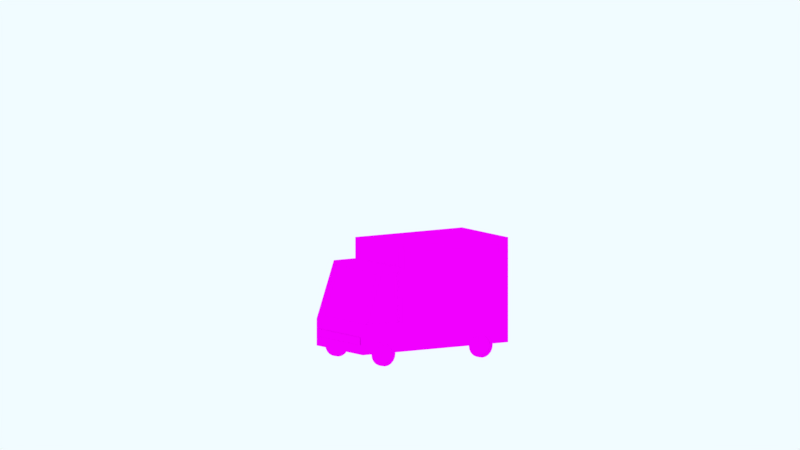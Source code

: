 # Source: vehicle_van.blend  (saved by Blender 2.79.0; exported with 4.5.12 LTS)
import bpy
from mathutils import Matrix  # noqa: F401  (used for matrix-valued properties, if any)

bpy.ops.wm.read_factory_settings(use_empty=True)
scene = bpy.context.scene
scene.name = 'Scene'

# ---- collections
col_collection_5 = bpy.data.collections.new('Collection 5'); scene.collection.children.link(col_collection_5)

# ---- images (referenced by path relative to the original .blend; pixels are not part of the script)
import os
ASSET_DIR = os.environ.get("B2B_ASSET_DIR", "")  # directory of the original .blend (textures are referenced by path, not embedded)
HERE = os.path.dirname(os.path.abspath(__file__))  # packed textures are extracted next to this script under _unpacked/

def load_image(name, relpath, width, height, colorspace="sRGB"):
    """Load a texture the original file referenced (path relative to the .blend, or extracted next to this script)."""
    p = next((c for c in (os.path.join(HERE, relpath), os.path.join(ASSET_DIR, relpath)) if relpath and os.path.exists(c)), "")
    if p:
        img = bpy.data.images.load(p, check_existing=True)
        img.name = name
    else:  # same state as the original file: an image datablock whose file is absent (Cycles renders it pink)
        img = bpy.data.images.new(name, width, height)
        img.source = "FILE"
        img.filepath = "//" + (relpath or name)
    img.colorspace_settings.name = colorspace
    return img
img_vehicle_color01 = load_image('vehicle_color01', 'Textures/vehicle_color01.png', 1024, 1024, 'sRGB')

# ---- materials (node trees are filled in below, after node groups)
mat_material = bpy.data.materials.new('Material')
mat_material.alpha_threshold = 0.0
mat_material.roughness = 0.5

# ---- material node trees
mat_material.use_nodes = True; mat_material.node_tree.nodes.clear()
_N = mat_material.node_tree.nodes; _L = mat_material.node_tree.links
n0 = _N.new('ShaderNodeOutputMaterial'); n0.name = 'Material Output'; n0.location = (300, 300)
n1 = _N.new('ShaderNodeTexImage'); n1.name = 'Image Texture'; n1.location = (0, 0)
n1.width = 140
n1.image = img_vehicle_color01
n2 = _N.new('ShaderNodeBsdfToon'); n2.name = 'Toon BSDF'; n2.location = (10, 300)
n3 = _N.new('ShaderNodeTexImage'); n3.name = 'Image Texture.001'; n3.location = (-180, 300)
n3.width = 140
n3.image = img_vehicle_color01
n3.interpolation = 'Closest'
_L.new(n2.outputs[0], n0.inputs[0])
_L.new(n3.outputs[0], n2.inputs[0])
n0.is_active_output = True

# ---- world
world_world = bpy.data.worlds.new('World'); scene.world = world_world
world_world.use_nodes = True; world_world.node_tree.nodes.clear()
_N = world_world.node_tree.nodes; _L = world_world.node_tree.links
n0 = _N.new('ShaderNodeOutputWorld'); n0.name = 'World Output'; n0.location = (300, 300)
n1 = _N.new('ShaderNodeBackground'); n1.name = 'Background'; n1.location = (10, 300)
n1.inputs[0].default_value = (0.8795, 0.971, 1.0, 1.0)
_L.new(n1.outputs[0], n0.inputs[0])
n0.is_active_output = True
world_world.color = (0.05088, 0.05088, 0.05088)
world_world.use_sun_shadow = False
world_world.sun_shadow_jitter_overblur = 0.0
world_world.cycles.sampling_method = 'MANUAL'

# ---- cameras
cam_camera = bpy.data.cameras.new('Camera')
cam_camera.type = 'ORTHO'
cam_camera.clip_start = 0.001
cam_camera.clip_end = 104.5
cam_camera.lens = 35.0
cam_camera.sensor_width = 32.0
cam_camera.sensor_height = 18.0
cam_camera.ortho_scale = 18.7
cam_camera.display_size = 2.0
cam_camera.dof.focus_distance = 0.0

# ---- meshes
me_cube_000 = bpy.data.meshes.new('Cube.000')
me_cube_000.from_pydata([(0.9876, 2.009, 0.9317), (0.9876, 2.009, 2.772), (0.9876, 2.009, 0.6137), (0.0, 2.009, 2.772), (0.0, 2.234, 2.772), (0.9876, 2.234, 2.772), (0.9876, 2.234, 0.9317), (0.9876, 2.234, 0.6137), (0.0, 2.234, 0.9317), (0.0, 2.234, 0.6137), (0.1413, 2.242, 1.82), (0.1413, 2.242, 1.502), (0.09441, 2.242, 1.82), (0.09441, 2.242, 1.502), (0.0, 2.009, 0.9317), (0.0, 2.009, 0.6137), (-0.9876, 2.009, 0.9317), (-0.9876, 2.009, 2.772), (-0.9876, 2.009, 0.6137), (0.0, 2.009, 2.772), (0.0, 2.234, 2.772), (-0.9876, 2.234, 2.772), (-0.9876, 2.234, 0.9317), (-0.9876, 2.234, 0.6137), (0.0, 2.234, 0.9317), (0.0, 2.234, 0.6137), (-0.1413, 2.242, 1.82), (-0.1413, 2.242, 1.502), (-0.09441, 2.242, 1.82), (-0.09441, 2.242, 1.502), (0.0, 2.009, 0.9317), (0.0, 2.009, 0.6137)], [], [(0, 2, 7, 6), (1, 0, 6, 5), (8, 4, 5, 6), (8, 6, 7, 9), (3, 1, 5, 4), (12, 10, 11, 13), (14, 0, 1, 3), (2, 0, 14, 15), (9, 15, 14, 8), (3, 4, 8, 14), (9, 7, 2, 15), (16, 22, 23, 18), (17, 21, 22, 16), (24, 22, 21, 20), (24, 25, 23, 22), (19, 20, 21, 17), (28, 29, 27, 26), (30, 19, 17, 16), (18, 31, 30, 16), (25, 24, 30, 31), (19, 30, 24, 20), (25, 31, 18, 23)])
_uv = me_cube_000.uv_layers.new(name='UVMap')
_uv.uv.foreach_set('vector', [0.4774, 0.8624, 0.486, 0.8624, 0.486, 0.8624, 0.4774, 0.8624, 0.4278, 0.8624, 0.4774, 0.8624, 0.4774, 0.8624, 0.4278, 0.8624, 0.5478, 0.8441, 0.5478, 0.8901, 0.5212, 0.8901, 0.5212, 0.8441, 0.5126, 0.8815, 0.4789, 0.8815, 0.4789, 0.8714, 0.5126, 0.8714, 0.5212, 0.8282, 0.5478, 0.8282, 0.5478, 0.8282, 0.5212, 0.8282, 0.5421, 0.1055, 0.5084, 0.1055, 0.5084, 0.09545, 0.5421, 0.09545, 0.4899, 0.8392, 0.4774, 0.8624, 0.4278, 0.8624, 0.5212, 0.8282, 0.486, 0.8624, 0.4774, 0.8624, 0.4899, 0.8392, 0.4899, 0.8392, 0.5126, 0.8714, 0.4899, 0.8392, 0.4899, 0.8392, 0.5126, 0.8815, 0.5212, 0.8282, 0.5478, 0.8901, 0.5126, 0.8815, 0.4899, 0.8392, 0.5126, 0.8714, 0.486, 0.8624, 0.486, 0.8624, 0.4899, 0.8392, 0.4774, 0.8624, 0.4774, 0.8624, 0.486, 0.8624, 0.486, 0.8624, 0.4278, 0.8624, 0.4278, 0.8624, 0.4774, 0.8624, 0.4774, 0.8624, 0.5478, 0.8441, 0.5212, 0.8441, 0.5212, 0.8901, 0.5478, 0.8901, 0.5126, 0.8815, 0.5126, 0.8714, 0.4789, 0.8714, 0.4789, 0.8815, 0.5212, 0.8282, 0.5212, 0.8282, 0.5478, 0.8282, 0.5478, 0.8282, 0.5421, 0.1055, 0.5421, 0.09545, 0.5084, 0.09545, 0.5084, 0.1055, 0.4899, 0.8392, 0.5212, 0.8282, 0.4278, 0.8624, 0.4774, 0.8624, 0.486, 0.8624, 0.4899, 0.8392, 0.4899, 0.8392, 0.4774, 0.8624, 0.5126, 0.8714, 0.5126, 0.8815, 0.4899, 0.8392, 0.4899, 0.8392, 0.5212, 0.8282, 0.4899, 0.8392, 0.5126, 0.8815, 0.5478, 0.8901, 0.5126, 0.8714, 0.4899, 0.8392, 0.486, 0.8624, 0.486, 0.8624])
me_cube_000.materials.append(mat_material)
me_cube_000.use_remesh_preserve_volume = False
me_cube_000.use_remesh_preserve_attributes = False
me_cube_000.use_mirror_vertex_groups = False
me_cube_000.update()
me_cube_003 = bpy.data.meshes.new('Cube.003')
me_cube_003.from_pydata([(0.9876, -0.7415, 0.9301), (0.9876, -0.7415, 2.772), (0.9876, 2.009, 0.932), (0.9876, 2.009, 2.772), (0.9876, -0.7415, 2.272), (0.9876, -1.82, 0.9301), (0.9876, -1.341, 2.272), (0.9876, -0.7415, 0.2958), (0.9876, 2.009, 0.2958), (0.9876, -1.82, 0.2958), (0.9053, -1.736, 0.9962), (0.9053, -0.7891, 0.9962), (0.9053, -0.7891, 2.191), (0.9053, -1.332, 2.194), (0.9876, -1.331, 2.191), (0.9053, -1.782, 0.9978), (0.9053, -1.379, 2.191), (0.9876, -1.736, 0.9946), (0.9876, -0.7891, 2.191), (0.9876, -0.7891, 0.9946), (0.8936, -1.829, 0.7042), (0.8936, -1.829, 0.5217), (0.6862, -1.829, 0.7042), (0.4599, -1.829, 0.7042), (0.6862, -1.829, 0.5217), (0.4599, -1.829, 0.5217), (0.9876, 2.009, 0.6139), (0.9876, -1.82, 0.613), (0.9876, -0.7415, 0.613), (0.9483, 2.244, 0.3695), (0.9483, 2.244, 0.5403), (0.7869, 2.244, 0.3695), (0.7542, 2.244, 0.3695), (0.5872, 2.244, 0.3695), (0.7869, 2.244, 0.5403), (0.7542, 2.244, 0.5403), (0.5872, 2.244, 0.5403), (0.4454, 2.244, 0.3695), (0.4454, 2.244, 0.5403), (0.9876, 2.234, 0.6139), (0.9876, 2.234, 0.2958), (0.8557, 2.009, 0.932), (0.8557, 2.009, 2.655), (0.8557, 2.009, 0.6139), (0.8557, -0.3015, 0.932), (0.8557, -0.3015, 2.655), (0.8557, -0.3015, 0.6139), (-0.9876, -0.7415, 0.9301), (-0.9876, -0.7415, 2.772), (-0.9876, 2.009, 0.932), (-0.9876, 2.009, 2.772), (-0.9876, -0.7415, 2.272), (-0.9876, -1.82, 0.9301), (-0.9876, -1.341, 2.272), (-0.9876, -0.7415, 0.2958), (-0.9876, 2.009, 0.2958), (-0.9876, -1.82, 0.2958), (-0.9053, -1.736, 0.9962), (-0.9053, -0.7891, 0.9962), (-0.9053, -0.7891, 2.191), (-0.9053, -1.332, 2.194), (-0.9876, -1.331, 2.191), (-0.9053, -1.782, 0.9978), (-0.9053, -1.379, 2.191), (-0.9876, -1.736, 0.9946), (-0.9876, -0.7891, 2.191), (-0.9876, -0.7891, 0.9946), (-0.8936, -1.829, 0.7042), (-0.8936, -1.829, 0.5217), (-0.6862, -1.829, 0.7042), (-0.4599, -1.829, 0.7042), (-0.6862, -1.829, 0.5217), (-0.4599, -1.829, 0.5217), (-0.9876, 2.009, 0.6139), (-0.9876, -1.82, 0.613), (-0.9876, -0.7415, 0.613), (-0.9483, 2.244, 0.3695), (-0.9483, 2.244, 0.5403), (-0.7869, 2.244, 0.3695), (-0.7542, 2.244, 0.3695), (-0.5872, 2.244, 0.3695), (-0.7869, 2.244, 0.5403), (-0.7542, 2.244, 0.5403), (-0.5872, 2.244, 0.5403), (-0.4454, 2.244, 0.3695), (-0.4454, 2.244, 0.5403), (0.0, -0.7415, 2.772), (0.0, -0.7415, 2.272), (0.0, 2.009, 2.772), (0.0, -1.82, 0.9301), (0.0, -1.341, 2.272), (0.0, -0.7415, 0.2958), (0.0, 2.009, 0.2958), (0.0, -1.82, 0.2958), (0.0, -1.782, 0.9978), (0.0, -1.379, 2.191), (0.0, -1.736, 0.9962), (0.0, -1.333, 2.197), (0.0, -1.829, 0.7042), (0.0, -1.829, 0.5217), (0.0, -1.82, 0.613), (0.0, 2.244, 0.3695), (0.0, 2.244, 0.5403), (-0.9876, 2.234, 0.6139), (-0.9876, 2.234, 0.2958), (0.0, 2.234, 0.2958), (0.0, 2.234, 0.6139), (-0.8557, 2.009, 0.932), (-0.8557, 2.009, 2.655), (-0.8557, 2.009, 0.6139), (0.0, 2.009, 2.655), (-0.8557, -0.3015, 0.932), (-0.8557, -0.3015, 2.655), (-0.8557, -0.3015, 0.6139), (0.0, -0.3015, 2.655), (0.0, -0.3015, 0.932), (0.0, -0.3015, 0.6139), (0.0, 2.009, 0.6139)], [], [(88, 86, 1, 3), (1, 4, 3), (3, 4, 0, 2), (0, 4, 18, 19), (91, 92, 8, 7), (91, 7, 9, 93), (28, 27, 9, 7), (26, 28, 7, 8), (5, 6, 16, 15), (89, 5, 15, 94), (96, 10, 13, 97), (15, 16, 13, 10), (94, 15, 10, 96), (19, 18, 12, 11), (16, 95, 97, 13), (18, 14, 13, 12), (17, 19, 11, 10), (6, 90, 95, 16), (27, 100, 93, 9), (11, 12, 13, 10), (4, 6, 14, 18), (4, 87, 90, 6), (1, 86, 87, 4), (6, 5, 17, 14), (5, 0, 19, 17), (14, 17, 10, 13), (22, 24, 21, 20), (98, 99, 25, 23), (23, 25, 24, 22), (5, 89, 100, 27), (2, 0, 28, 26), (0, 5, 27, 28), (34, 30, 29, 31), (38, 36, 33, 37), (36, 35, 32, 33), (35, 34, 31, 32), (102, 38, 37, 101), (106, 39, 40, 105), (8, 92, 105, 40), (26, 8, 40, 39), (2, 26, 43, 41), (3, 2, 41, 42), (88, 3, 42, 110), (41, 43, 46, 44), (42, 41, 44, 45), (110, 42, 45, 114), (44, 46, 116, 115), (45, 44, 115, 114), (46, 43, 117, 116), (39, 43, 26), (106, 117, 43, 39), (88, 50, 48, 86), (48, 50, 51), (50, 49, 47, 51), (47, 66, 65, 51), (91, 54, 55, 92), (91, 93, 56, 54), (75, 54, 56, 74), (73, 55, 54, 75), (52, 62, 63, 53), (89, 94, 62, 52), (96, 97, 60, 57), (62, 57, 60, 63), (94, 96, 57, 62), (66, 58, 59, 65), (63, 60, 97, 95), (65, 59, 60, 61), (64, 57, 58, 66), (53, 63, 95, 90), (74, 56, 93, 100), (58, 57, 60, 59), (51, 65, 61, 53), (51, 53, 90, 87), (48, 51, 87, 86), (53, 61, 64, 52), (52, 64, 66, 47), (61, 60, 57, 64), (69, 67, 68, 71), (98, 70, 72, 99), (70, 69, 71, 72), (52, 74, 100, 89), (49, 73, 75, 47), (47, 75, 74, 52), (81, 78, 76, 77), (85, 84, 80, 83), (83, 80, 79, 82), (82, 79, 78, 81), (102, 101, 84, 85), (106, 105, 104, 103), (55, 104, 105, 92), (73, 103, 104, 55), (49, 107, 109, 73), (50, 108, 107, 49), (88, 110, 108, 50), (107, 111, 113, 109), (108, 112, 111, 107), (110, 114, 112, 108), (111, 115, 116, 113), (112, 114, 115, 111), (113, 116, 117, 109), (103, 73, 109), (106, 103, 109, 117)])
_uv = me_cube_003.uv_layers.new(name='UVMap')
_uv.uv.foreach_set('vector', [0.5212, 0.8282, 0.5212, 0.7524, 0.5478, 0.7524, 0.5478, 0.8282, 0.4278, 0.7817, 0.4413, 0.7817, 0.4278, 0.8624, 0.4278, 0.8624, 0.4413, 0.7817, 0.4775, 0.7817, 0.4774, 0.8624, 0.1655, 0.8274, 0.1382, 0.8274, 0.1399, 0.8264, 0.1642, 0.8264, 0.4062, 0.2244, 0.4062, 0.1293, 0.4722, 0.1293, 0.4722, 0.2244, 0.4062, 0.2244, 0.4722, 0.2244, 0.4722, 0.2589, 0.4062, 0.2589, 0.4723, 0.1638, 0.4723, 0.1293, 0.4935, 0.1293, 0.4935, 0.1638, 0.4722, 0.2589, 0.4723, 0.1638, 0.4935, 0.1638, 0.4935, 0.2589, 0.23, 0.8574, 0.23, 0.8793, 0.2283, 0.878, 0.2283, 0.8584, 0.1728, 0.8883, 0.1728, 0.9085, 0.1716, 0.9068, 0.1716, 0.8883, 0.7349, 0.8726, 0.7387, 0.8726, 0.7387, 0.8767, 0.7349, 0.8767, 0.1027, 0.8335, 0.1027, 0.8929, 0.1007, 0.8938, 0.1007, 0.8341, 0.1557, 0.8773, 0.1557, 0.8984, 0.1547, 0.8984, 0.1547, 0.8773, 0.23, 0.8685, 0.23, 0.8457, 0.2317, 0.8457, 0.2317, 0.8685, 0.1667, 0.8801, 0.1667, 0.9113, 0.1651, 0.9113, 0.1651, 0.8801, 0.09094, 0.8903, 0.09094, 0.9079, 0.08812, 0.9079, 0.08812, 0.8903, 0.1745, 0.9065, 0.1745, 0.8883, 0.1761, 0.8883, 0.1761, 0.9064, 0.1579, 0.9085, 0.1579, 0.8883, 0.1592, 0.8883, 0.1592, 0.9068, 0.5359, 0.1293, 0.5359, 0.1608, 0.5147, 0.1608, 0.5147, 0.1293, 0.8016, 0.8787, 0.8016, 0.8334, 0.822, 0.8333, 0.8372, 0.8787, 0.1382, 0.8274, 0.1382, 0.8151, 0.1399, 0.8153, 0.1399, 0.8264, 0.1465, 0.9085, 0.1465, 0.8883, 0.1579, 0.8883, 0.1579, 0.9085, 0.5603, 0.7792, 0.5603, 0.806, 0.5478, 0.806, 0.5478, 0.7792, 0.1382, 0.8151, 0.1655, 0.8053, 0.1642, 0.8071, 0.1399, 0.8153, 0.1655, 0.8053, 0.1655, 0.8274, 0.1642, 0.8264, 0.1642, 0.8071, 0.1384, 0.922, 0.1384, 0.8276, 0.1465, 0.8278, 0.1465, 0.9223, 0.2324, 0.1306, 0.185, 0.1306, 0.185, 0.1196, 0.2324, 0.1196, 0.5688, 0.5411, 0.4183, 0.5411, 0.4183, 0.4637, 0.5688, 0.4637, 0.1331, 0.1395, 0.08565, 0.1395, 0.08565, 0.1275, 0.1331, 0.1275, 0.1705, 0.8475, 0.1705, 0.866, 0.165, 0.866, 0.165, 0.8475, 0.4774, 0.8624, 0.4775, 0.7817, 0.486, 0.7817, 0.486, 0.8624, 0.111, 0.8677, 0.111, 0.8475, 0.1169, 0.8475, 0.1169, 0.8677, 0.7707, 0.113, 0.7707, 0.08903, 0.9117, 0.08903, 0.9117, 0.113, 0.4102, 0.1917, 0.4102, 0.1649, 0.5898, 0.1649, 0.5898, 0.1917, 0.7707, 0.1427, 0.7707, 0.1179, 0.9117, 0.1179, 0.9117, 0.1427, 0.4102, 0.1333, 0.4102, 0.1271, 0.5898, 0.1271, 0.5898, 0.1333, 0.3544, 0.5478, 0.3544, 0.4233, 0.6193, 0.4233, 0.6193, 0.5478, 0.5147, 0.1293, 0.5147, 0.1608, 0.4935, 0.1608, 0.4935, 0.1293, 0.4722, 0.1293, 0.4062, 0.1293, 0.4062, 0.1293, 0.4722, 0.1293, 0.4722, 0.2589, 0.4935, 0.2589, 0.4935, 0.2589, 0.4722, 0.2589, 0.4774, 0.8624, 0.486, 0.8624, 0.486, 0.8624, 0.4774, 0.8624, 0.4278, 0.8624, 0.4774, 0.8624, 0.4774, 0.8624, 0.4278, 0.8624, 0.5212, 0.8282, 0.5478, 0.8282, 0.5478, 0.8282, 0.5212, 0.8282, 0.4774, 0.8624, 0.486, 0.8624, 0.486, 0.8624, 0.4774, 0.8624, 0.4278, 0.8624, 0.4774, 0.8624, 0.4774, 0.8624, 0.4278, 0.8624, 0.5212, 0.8282, 0.5478, 0.8282, 0.5478, 0.8282, 0.5212, 0.8282, 0.4774, 0.8624, 0.486, 0.8624, 0.486, 0.8624, 0.4774, 0.8624, 0.4278, 0.8624, 0.4774, 0.8624, 0.4774, 0.8624, 0.5212, 0.8282, 0.486, 0.8624, 0.486, 0.8624, 0.486, 0.8624, 0.486, 0.8624, 0.5086, 0.1946, 0.5105, 0.2766, 0.5105, 0.2766, 0.5144, 0.177, 0.5105, 0.2766, 0.5105, 0.2766, 0.5086, 0.1946, 0.5212, 0.8282, 0.5478, 0.8282, 0.5478, 0.7524, 0.5212, 0.7524, 0.4278, 0.7817, 0.4278, 0.8624, 0.4413, 0.7817, 0.4278, 0.8624, 0.4774, 0.8624, 0.4775, 0.7817, 0.4413, 0.7817, 0.1655, 0.8274, 0.1642, 0.8264, 0.1399, 0.8264, 0.1382, 0.8274, 0.4062, 0.2244, 0.4722, 0.2244, 0.4722, 0.1293, 0.4062, 0.1293, 0.4062, 0.2244, 0.4062, 0.2589, 0.4722, 0.2589, 0.4722, 0.2244, 0.4723, 0.1638, 0.4935, 0.1638, 0.4935, 0.1293, 0.4723, 0.1293, 0.4722, 0.2589, 0.4935, 0.2589, 0.4935, 0.1638, 0.4723, 0.1638, 0.23, 0.8574, 0.2283, 0.8584, 0.2283, 0.878, 0.23, 0.8793, 0.1728, 0.8883, 0.1716, 0.8883, 0.1716, 0.9068, 0.1728, 0.9085, 0.7349, 0.8726, 0.7349, 0.8767, 0.7387, 0.8767, 0.7387, 0.8726, 0.1027, 0.8335, 0.1007, 0.8341, 0.1007, 0.8938, 0.1027, 0.8929, 0.1557, 0.8773, 0.1547, 0.8773, 0.1547, 0.8984, 0.1557, 0.8984, 0.23, 0.8685, 0.2317, 0.8685, 0.2317, 0.8457, 0.23, 0.8457, 0.1667, 0.8801, 0.1651, 0.8801, 0.1651, 0.9113, 0.1667, 0.9113, 0.09094, 0.8903, 0.08812, 0.8903, 0.08812, 0.9079, 0.09094, 0.9079, 0.1745, 0.9065, 0.1761, 0.9064, 0.1761, 0.8883, 0.1745, 0.8883, 0.1579, 0.9085, 0.1592, 0.9068, 0.1592, 0.8883, 0.1579, 0.8883, 0.5359, 0.1293, 0.5147, 0.1293, 0.5147, 0.1608, 0.5359, 0.1608, 0.8016, 0.8787, 0.8372, 0.8787, 0.822, 0.8333, 0.8016, 0.8334, 0.1382, 0.8274, 0.1399, 0.8264, 0.1399, 0.8153, 0.1382, 0.8151, 0.1465, 0.9085, 0.1579, 0.9085, 0.1579, 0.8883, 0.1465, 0.8883, 0.5603, 0.7792, 0.5478, 0.7792, 0.5478, 0.806, 0.5603, 0.806, 0.1382, 0.8151, 0.1399, 0.8153, 0.1642, 0.8071, 0.1655, 0.8053, 0.1655, 0.8053, 0.1642, 0.8071, 0.1642, 0.8264, 0.1655, 0.8274, 0.1384, 0.922, 0.1465, 0.9223, 0.1465, 0.8278, 0.1384, 0.8276, 0.2324, 0.1306, 0.2324, 0.1196, 0.185, 0.1196, 0.185, 0.1306, 0.5688, 0.5411, 0.5688, 0.4637, 0.4183, 0.4637, 0.4183, 0.5411, 0.1331, 0.1395, 0.1331, 0.1275, 0.08565, 0.1275, 0.08565, 0.1395, 0.1705, 0.8475, 0.165, 0.8475, 0.165, 0.866, 0.1705, 0.866, 0.4774, 0.8624, 0.486, 0.8624, 0.486, 0.7817, 0.4775, 0.7817, 0.111, 0.8677, 0.1169, 0.8677, 0.1169, 0.8475, 0.111, 0.8475, 0.7707, 0.113, 0.9117, 0.113, 0.9117, 0.08903, 0.7707, 0.08903, 0.4102, 0.1917, 0.5898, 0.1917, 0.5898, 0.1649, 0.4102, 0.1649, 0.7707, 0.1427, 0.9117, 0.1427, 0.9117, 0.1179, 0.7707, 0.1179, 0.4102, 0.1333, 0.5898, 0.1333, 0.5898, 0.1271, 0.4102, 0.1271, 0.3544, 0.5478, 0.6193, 0.5478, 0.6193, 0.4233, 0.3544, 0.4233, 0.5147, 0.1293, 0.4935, 0.1293, 0.4935, 0.1608, 0.5147, 0.1608, 0.4722, 0.1293, 0.4722, 0.1293, 0.4062, 0.1293, 0.4062, 0.1293, 0.4722, 0.2589, 0.4722, 0.2589, 0.4935, 0.2589, 0.4935, 0.2589, 0.4774, 0.8624, 0.4774, 0.8624, 0.486, 0.8624, 0.486, 0.8624, 0.4278, 0.8624, 0.4278, 0.8624, 0.4774, 0.8624, 0.4774, 0.8624, 0.5212, 0.8282, 0.5212, 0.8282, 0.5478, 0.8282, 0.5478, 0.8282, 0.4774, 0.8624, 0.4774, 0.8624, 0.486, 0.8624, 0.486, 0.8624, 0.4278, 0.8624, 0.4278, 0.8624, 0.4774, 0.8624, 0.4774, 0.8624, 0.5212, 0.8282, 0.5212, 0.8282, 0.5478, 0.8282, 0.5478, 0.8282, 0.4774, 0.8624, 0.4774, 0.8624, 0.486, 0.8624, 0.486, 0.8624, 0.4278, 0.8624, 0.5212, 0.8282, 0.4774, 0.8624, 0.4774, 0.8624, 0.486, 0.8624, 0.486, 0.8624, 0.486, 0.8624, 0.486, 0.8624, 0.5086, 0.1946, 0.5105, 0.2766, 0.5105, 0.2766, 0.5144, 0.177, 0.5086, 0.1946, 0.5105, 0.2766, 0.5105, 0.2766])
me_cube_003.materials.append(mat_material)
me_cube_003.use_remesh_preserve_volume = False
me_cube_003.use_remesh_preserve_attributes = False
me_cube_003.use_mirror_vertex_groups = False
me_cube_003.update()
me_cube_002 = bpy.data.meshes.new('Cube.002')
me_cube_002.from_pydata([(1.025, -1.428, 0.4178), (1.06, -1.155, 0.01097), (1.06, -1.075, 0.05182), (1.06, -1.012, 0.1154), (1.06, -0.9708, 0.1956), (1.06, -0.9567, 0.2845), (1.06, -0.9708, 0.3734), (1.06, -1.012, 0.4535), (1.06, -1.075, 0.5172), (1.06, -1.155, 0.558), (1.06, -1.244, 0.5721), (1.06, -1.333, 0.558), (1.06, -1.413, 0.5172), (1.06, -1.477, 0.4535), (1.06, -1.518, 0.3734), (1.06, -1.532, 0.2845), (1.06, -1.518, 0.1956), (1.06, -1.477, 0.1154), (1.06, -1.413, 0.05182), (1.06, -1.244, -0.003109), (1.06, -1.333, 0.01097), (0.9194, -1.244, -0.003109), (0.9194, -1.333, 0.01097), (0.9194, -1.413, 0.05182), (0.9194, -1.477, 0.1154), (0.9194, -1.518, 0.1956), (0.9194, -1.532, 0.2845), (0.9194, -1.518, 0.3734), (0.9194, -1.477, 0.4535), (0.9194, -1.413, 0.5172), (0.9194, -1.333, 0.558), (0.9194, -1.244, 0.5721), (0.9194, -1.155, 0.558), (0.9194, -1.075, 0.5172), (0.9194, -1.012, 0.4535), (0.9194, -0.9708, 0.3734), (0.9194, -0.9567, 0.2845), (0.9194, -0.9708, 0.1956), (0.9194, -1.012, 0.1154), (0.9194, -1.075, 0.05182), (0.9194, -1.155, 0.01097), (0.9194, -1.244, 0.2845), (1.06, -1.428, 0.4178), (1.06, -1.361, 0.3693), (1.06, -1.46, 0.3546), (1.06, -1.471, 0.2845), (1.06, -1.46, 0.2144), (1.06, -1.428, 0.1512), (1.06, -1.378, 0.101), (1.06, -1.314, 0.06874), (1.06, -1.244, 0.05764), (1.06, -1.061, 0.1511), (1.06, -1.029, 0.2144), (1.06, -1.017, 0.2845), (1.06, -1.029, 0.3546), (1.06, -1.061, 0.4178), (1.06, -1.378, 0.468), (1.06, -1.174, 0.06874), (1.06, -1.244, 0.5113), (1.06, -1.174, 0.5002), (1.06, -1.314, 0.5002), (1.06, -1.111, 0.468), (1.06, -1.111, 0.101), (1.025, -1.46, 0.3546), (1.025, -1.471, 0.2845), (1.025, -1.46, 0.2144), (1.025, -1.428, 0.1512), (1.025, -1.378, 0.101), (1.025, -1.314, 0.06874), (1.025, -1.244, 0.05764), (1.025, -1.061, 0.1511), (1.025, -1.029, 0.2144), (1.025, -1.017, 0.2845), (1.025, -1.029, 0.3546), (1.025, -1.061, 0.4178), (1.025, -1.378, 0.468), (1.025, -1.174, 0.06874), (1.025, -1.244, 0.5113), (1.025, -1.174, 0.5002), (1.025, -1.314, 0.5002), (1.025, -1.111, 0.468), (1.025, -1.111, 0.101), (1.06, -1.244, 0.2845), (1.06, -1.382, 0.3291), (1.06, -1.389, 0.2845), (1.06, -1.382, 0.2399), (1.06, -1.361, 0.1996), (1.06, -1.329, 0.1677), (1.06, -1.289, 0.1472), (1.06, -1.244, 0.1401), (1.06, -1.128, 0.1996), (1.06, -1.107, 0.2399), (1.06, -1.1, 0.2845), (1.06, -1.107, 0.3291), (1.06, -1.128, 0.3693), (1.06, -1.329, 0.4013), (1.06, -1.2, 0.1472), (1.06, -1.244, 0.4288), (1.06, -1.2, 0.4218), (1.06, -1.289, 0.4218), (1.06, -1.16, 0.4013), (1.06, -1.16, 0.1677), (1.025, 1.287, 0.4178), (1.06, 1.559, 0.01097), (1.06, 1.639, 0.05182), (1.06, 1.703, 0.1154), (1.06, 1.744, 0.1956), (1.06, 1.758, 0.2845), (1.06, 1.744, 0.3734), (1.06, 1.703, 0.4535), (1.06, 1.639, 0.5172), (1.06, 1.559, 0.558), (1.06, 1.47, 0.5721), (1.06, 1.381, 0.558), (1.06, 1.301, 0.5172), (1.06, 1.238, 0.4535), (1.06, 1.197, 0.3734), (1.06, 1.183, 0.2845), (1.06, 1.197, 0.1956), (1.06, 1.238, 0.1154), (1.06, 1.301, 0.05182), (1.06, 1.47, -0.003109), (1.06, 1.381, 0.01097), (0.9194, 1.47, -0.003109), (0.9194, 1.381, 0.01097), (0.9194, 1.301, 0.05182), (0.9194, 1.238, 0.1154), (0.9194, 1.197, 0.1956), (0.9194, 1.183, 0.2845), (0.9194, 1.197, 0.3734), (0.9194, 1.238, 0.4535), (0.9194, 1.301, 0.5172), (0.9194, 1.381, 0.558), (0.9194, 1.47, 0.5721), (0.9194, 1.559, 0.558), (0.9194, 1.639, 0.5172), (0.9194, 1.703, 0.4535), (0.9194, 1.744, 0.3734), (0.9194, 1.758, 0.2845), (0.9194, 1.744, 0.1956), (0.9194, 1.703, 0.1154), (0.9194, 1.639, 0.05182), (0.9194, 1.559, 0.01097), (0.9194, 1.47, 0.2845), (1.06, 1.287, 0.4178), (1.06, 1.353, 0.3693), (1.06, 1.254, 0.3546), (1.06, 1.243, 0.2845), (1.06, 1.254, 0.2144), (1.06, 1.287, 0.1512), (1.06, 1.337, 0.101), (1.06, 1.4, 0.06874), (1.06, 1.47, 0.05764), (1.06, 1.654, 0.1511), (1.06, 1.686, 0.2144), (1.06, 1.697, 0.2845), (1.06, 1.686, 0.3546), (1.06, 1.654, 0.4178), (1.06, 1.337, 0.468), (1.06, 1.54, 0.06874), (1.06, 1.47, 0.5113), (1.06, 1.54, 0.5002), (1.06, 1.4, 0.5002), (1.06, 1.604, 0.468), (1.06, 1.604, 0.101), (1.025, 1.254, 0.3546), (1.025, 1.243, 0.2845), (1.025, 1.254, 0.2144), (1.025, 1.287, 0.1512), (1.025, 1.337, 0.101), (1.025, 1.4, 0.06874), (1.025, 1.47, 0.05764), (1.025, 1.654, 0.1511), (1.025, 1.686, 0.2144), (1.025, 1.697, 0.2845), (1.025, 1.686, 0.3546), (1.025, 1.654, 0.4178), (1.025, 1.337, 0.468), (1.025, 1.54, 0.06874), (1.025, 1.47, 0.5113), (1.025, 1.54, 0.5002), (1.025, 1.4, 0.5002), (1.025, 1.604, 0.468), (1.025, 1.604, 0.101), (1.06, 1.47, 0.2845), (1.06, 1.333, 0.3291), (1.06, 1.326, 0.2845), (1.06, 1.333, 0.2399), (1.06, 1.353, 0.1996), (1.06, 1.385, 0.1677), (1.06, 1.426, 0.1472), (1.06, 1.47, 0.1401), (1.06, 1.587, 0.1996), (1.06, 1.608, 0.2399), (1.06, 1.615, 0.2845), (1.06, 1.608, 0.3291), (1.06, 1.587, 0.3693), (1.06, 1.385, 0.4013), (1.06, 1.515, 0.1472), (1.06, 1.47, 0.4288), (1.06, 1.515, 0.4218), (1.06, 1.426, 0.4218), (1.06, 1.555, 0.4013), (1.06, 1.555, 0.1677), (-1.025, -1.428, 0.4178), (-1.06, -1.155, 0.01097), (-1.06, -1.075, 0.05182), (-1.06, -1.012, 0.1154), (-1.06, -0.9708, 0.1956), (-1.06, -0.9567, 0.2845), (-1.06, -0.9708, 0.3734), (-1.06, -1.012, 0.4535), (-1.06, -1.075, 0.5172), (-1.06, -1.155, 0.558), (-1.06, -1.244, 0.5721), (-1.06, -1.333, 0.558), (-1.06, -1.413, 0.5172), (-1.06, -1.477, 0.4535), (-1.06, -1.518, 0.3734), (-1.06, -1.532, 0.2845), (-1.06, -1.518, 0.1956), (-1.06, -1.477, 0.1154), (-1.06, -1.413, 0.05182), (-1.06, -1.244, -0.003109), (-1.06, -1.333, 0.01097), (-0.9194, -1.244, -0.003109), (-0.9194, -1.333, 0.01097), (-0.9194, -1.413, 0.05182), (-0.9194, -1.477, 0.1154), (-0.9194, -1.518, 0.1956), (-0.9194, -1.532, 0.2845), (-0.9194, -1.518, 0.3734), (-0.9194, -1.477, 0.4535), (-0.9194, -1.413, 0.5172), (-0.9194, -1.333, 0.558), (-0.9194, -1.244, 0.5721), (-0.9194, -1.155, 0.558), (-0.9194, -1.075, 0.5172), (-0.9194, -1.012, 0.4535), (-0.9194, -0.9708, 0.3734), (-0.9194, -0.9567, 0.2845), (-0.9194, -0.9708, 0.1956), (-0.9194, -1.012, 0.1154), (-0.9194, -1.075, 0.05182), (-0.9194, -1.155, 0.01097), (-0.9194, -1.244, 0.2845), (-1.06, -1.428, 0.4178), (-1.06, -1.361, 0.3693), (-1.06, -1.46, 0.3546), (-1.06, -1.471, 0.2845), (-1.06, -1.46, 0.2144), (-1.06, -1.428, 0.1512), (-1.06, -1.378, 0.101), (-1.06, -1.314, 0.06874), (-1.06, -1.244, 0.05764), (-1.06, -1.061, 0.1511), (-1.06, -1.029, 0.2144), (-1.06, -1.017, 0.2845), (-1.06, -1.029, 0.3546), (-1.06, -1.061, 0.4178), (-1.06, -1.378, 0.468), (-1.06, -1.174, 0.06874), (-1.06, -1.244, 0.5113), (-1.06, -1.174, 0.5002), (-1.06, -1.314, 0.5002), (-1.06, -1.111, 0.468), (-1.06, -1.111, 0.101), (-1.025, -1.46, 0.3546), (-1.025, -1.471, 0.2845), (-1.025, -1.46, 0.2144), (-1.025, -1.428, 0.1512), (-1.025, -1.378, 0.101), (-1.025, -1.314, 0.06874), (-1.025, -1.244, 0.05764), (-1.025, -1.061, 0.1511), (-1.025, -1.029, 0.2144), (-1.025, -1.017, 0.2845), (-1.025, -1.029, 0.3546), (-1.025, -1.061, 0.4178), (-1.025, -1.378, 0.468), (-1.025, -1.174, 0.06874), (-1.025, -1.244, 0.5113), (-1.025, -1.174, 0.5002), (-1.025, -1.314, 0.5002), (-1.025, -1.111, 0.468), (-1.025, -1.111, 0.101), (-1.06, -1.244, 0.2845), (-1.06, -1.382, 0.3291), (-1.06, -1.389, 0.2845), (-1.06, -1.382, 0.2399), (-1.06, -1.361, 0.1996), (-1.06, -1.329, 0.1677), (-1.06, -1.289, 0.1472), (-1.06, -1.244, 0.1401), (-1.06, -1.128, 0.1996), (-1.06, -1.107, 0.2399), (-1.06, -1.1, 0.2845), (-1.06, -1.107, 0.3291), (-1.06, -1.128, 0.3693), (-1.06, -1.329, 0.4013), (-1.06, -1.2, 0.1472), (-1.06, -1.244, 0.4288), (-1.06, -1.2, 0.4218), (-1.06, -1.289, 0.4218), (-1.06, -1.16, 0.4013), (-1.06, -1.16, 0.1677), (-1.025, 1.287, 0.4178), (-1.06, 1.559, 0.01097), (-1.06, 1.639, 0.05182), (-1.06, 1.703, 0.1154), (-1.06, 1.744, 0.1956), (-1.06, 1.758, 0.2845), (-1.06, 1.744, 0.3734), (-1.06, 1.703, 0.4535), (-1.06, 1.639, 0.5172), (-1.06, 1.559, 0.558), (-1.06, 1.47, 0.5721), (-1.06, 1.381, 0.558), (-1.06, 1.301, 0.5172), (-1.06, 1.238, 0.4535), (-1.06, 1.197, 0.3734), (-1.06, 1.183, 0.2845), (-1.06, 1.197, 0.1956), (-1.06, 1.238, 0.1154), (-1.06, 1.301, 0.05182), (-1.06, 1.47, -0.003109), (-1.06, 1.381, 0.01097), (-0.9194, 1.47, -0.003109), (-0.9194, 1.381, 0.01097), (-0.9194, 1.301, 0.05182), (-0.9194, 1.238, 0.1154), (-0.9194, 1.197, 0.1956), (-0.9194, 1.183, 0.2845), (-0.9194, 1.197, 0.3734), (-0.9194, 1.238, 0.4535), (-0.9194, 1.301, 0.5172), (-0.9194, 1.381, 0.558), (-0.9194, 1.47, 0.5721), (-0.9194, 1.559, 0.558), (-0.9194, 1.639, 0.5172), (-0.9194, 1.703, 0.4535), (-0.9194, 1.744, 0.3734), (-0.9194, 1.758, 0.2845), (-0.9194, 1.744, 0.1956), (-0.9194, 1.703, 0.1154), (-0.9194, 1.639, 0.05182), (-0.9194, 1.559, 0.01097), (-0.9194, 1.47, 0.2845), (-1.06, 1.287, 0.4178), (-1.06, 1.353, 0.3693), (-1.06, 1.254, 0.3546), (-1.06, 1.243, 0.2845), (-1.06, 1.254, 0.2144), (-1.06, 1.287, 0.1512), (-1.06, 1.337, 0.101), (-1.06, 1.4, 0.06874), (-1.06, 1.47, 0.05764), (-1.06, 1.654, 0.1511), (-1.06, 1.686, 0.2144), (-1.06, 1.697, 0.2845), (-1.06, 1.686, 0.3546), (-1.06, 1.654, 0.4178), (-1.06, 1.337, 0.468), (-1.06, 1.54, 0.06874), (-1.06, 1.47, 0.5113), (-1.06, 1.54, 0.5002), (-1.06, 1.4, 0.5002), (-1.06, 1.604, 0.468), (-1.06, 1.604, 0.101), (-1.025, 1.254, 0.3546), (-1.025, 1.243, 0.2845), (-1.025, 1.254, 0.2144), (-1.025, 1.287, 0.1512), (-1.025, 1.337, 0.101), (-1.025, 1.4, 0.06874), (-1.025, 1.47, 0.05764), (-1.025, 1.654, 0.1511), (-1.025, 1.686, 0.2144), (-1.025, 1.697, 0.2845), (-1.025, 1.686, 0.3546), (-1.025, 1.654, 0.4178), (-1.025, 1.337, 0.468), (-1.025, 1.54, 0.06874), (-1.025, 1.47, 0.5113), (-1.025, 1.54, 0.5002), (-1.025, 1.4, 0.5002), (-1.025, 1.604, 0.468), (-1.025, 1.604, 0.101), (-1.06, 1.47, 0.2845), (-1.06, 1.333, 0.3291), (-1.06, 1.326, 0.2845), (-1.06, 1.333, 0.2399), (-1.06, 1.353, 0.1996), (-1.06, 1.385, 0.1677), (-1.06, 1.426, 0.1472), (-1.06, 1.47, 0.1401), (-1.06, 1.587, 0.1996), (-1.06, 1.608, 0.2399), (-1.06, 1.615, 0.2845), (-1.06, 1.608, 0.3291), (-1.06, 1.587, 0.3693), (-1.06, 1.385, 0.4013), (-1.06, 1.515, 0.1472), (-1.06, 1.47, 0.4288), (-1.06, 1.515, 0.4218), (-1.06, 1.426, 0.4218), (-1.06, 1.555, 0.4013), (-1.06, 1.555, 0.1677)], [], [(25, 24, 17, 16), (35, 34, 7, 6), (32, 31, 10, 9), (27, 26, 15, 14), (39, 38, 3, 2), (34, 33, 8, 7), (37, 36, 5, 4), (24, 23, 18, 17), (21, 40, 1, 19), (22, 21, 19, 20), (31, 30, 11, 10), (26, 25, 16, 15), (29, 28, 13, 12), (38, 37, 4, 3), (33, 32, 9, 8), (36, 35, 6, 5), (23, 22, 20, 18), (40, 39, 2, 1), (28, 27, 14, 13), (30, 29, 12, 11), (18, 20, 49, 48), (3, 4, 52, 51), (10, 11, 60, 58), (17, 18, 48, 47), (2, 3, 51, 62), (9, 10, 58, 59), (16, 17, 47, 46), (1, 2, 62, 57), (8, 9, 59, 61), (15, 16, 46, 45), (19, 1, 57, 50), (7, 8, 61, 55), (14, 15, 45, 44), (6, 7, 55, 54), (13, 14, 44, 42), (5, 6, 54, 53), (12, 13, 42, 56), (20, 19, 50, 49), (4, 5, 53, 52), (11, 12, 56, 60), (41, 39, 40), (30, 41, 29), (30, 31, 41), (31, 32, 41), (32, 33, 41), (33, 34, 41), (34, 35, 41), (35, 36, 41), (36, 37, 41), (37, 38, 41), (39, 41, 38), (40, 21, 41), (21, 22, 41), (22, 23, 41), (23, 24, 41), (24, 25, 41), (25, 26, 41), (26, 27, 41), (27, 28, 41), (28, 29, 41), (47, 48, 67, 66), (62, 51, 70, 81), (59, 58, 77, 78), (46, 47, 66, 65), (57, 62, 81, 76), (61, 59, 78, 80), (45, 46, 65, 64), (50, 57, 76, 69), (55, 61, 80, 74), (44, 45, 64, 63), (54, 55, 74, 73), (42, 44, 63, 0), (53, 54, 73, 72), (56, 42, 0, 75), (49, 50, 69, 68), (52, 53, 72, 71), (60, 56, 75, 79), (48, 49, 68, 67), (51, 52, 71, 70), (58, 60, 79, 77), (63, 64, 84, 83), (73, 74, 94, 93), (0, 63, 83, 43), (72, 73, 93, 92), (75, 0, 43, 95), (68, 69, 89, 88), (71, 72, 92, 91), (79, 75, 95, 99), (67, 68, 88, 87), (70, 71, 91, 90), (77, 79, 99, 97), (66, 67, 87, 86), (81, 70, 90, 101), (78, 77, 97, 98), (65, 66, 86, 85), (76, 81, 101, 96), (80, 78, 98, 100), (64, 65, 85, 84), (69, 76, 96, 89), (74, 80, 100, 94), (99, 95, 82), (96, 82, 89), (101, 90, 82), (91, 82, 90), (92, 82, 91), (93, 82, 92), (94, 82, 93), (100, 82, 94), (98, 82, 100), (97, 82, 98), (99, 82, 97), (82, 96, 101), (43, 82, 95), (83, 82, 43), (84, 82, 83), (85, 82, 84), (86, 82, 85), (87, 82, 86), (88, 82, 87), (89, 82, 88), (127, 126, 119, 118), (137, 136, 109, 108), (134, 133, 112, 111), (129, 128, 117, 116), (141, 140, 105, 104), (136, 135, 110, 109), (139, 138, 107, 106), (126, 125, 120, 119), (123, 142, 103, 121), (124, 123, 121, 122), (133, 132, 113, 112), (128, 127, 118, 117), (131, 130, 115, 114), (140, 139, 106, 105), (135, 134, 111, 110), (138, 137, 108, 107), (125, 124, 122, 120), (142, 141, 104, 103), (130, 129, 116, 115), (132, 131, 114, 113), (120, 122, 151, 150), (105, 106, 154, 153), (112, 113, 162, 160), (119, 120, 150, 149), (104, 105, 153, 164), (111, 112, 160, 161), (118, 119, 149, 148), (103, 104, 164, 159), (110, 111, 161, 163), (117, 118, 148, 147), (121, 103, 159, 152), (109, 110, 163, 157), (116, 117, 147, 146), (108, 109, 157, 156), (115, 116, 146, 144), (107, 108, 156, 155), (114, 115, 144, 158), (122, 121, 152, 151), (106, 107, 155, 154), (113, 114, 158, 162), (143, 141, 142), (132, 143, 131), (132, 133, 143), (133, 134, 143), (134, 135, 143), (135, 136, 143), (136, 137, 143), (137, 138, 143), (138, 139, 143), (139, 140, 143), (141, 143, 140), (142, 123, 143), (123, 124, 143), (124, 125, 143), (125, 126, 143), (126, 127, 143), (127, 128, 143), (128, 129, 143), (129, 130, 143), (130, 131, 143), (149, 150, 169, 168), (164, 153, 172, 183), (161, 160, 179, 180), (148, 149, 168, 167), (159, 164, 183, 178), (163, 161, 180, 182), (147, 148, 167, 166), (152, 159, 178, 171), (157, 163, 182, 176), (146, 147, 166, 165), (156, 157, 176, 175), (144, 146, 165, 102), (155, 156, 175, 174), (158, 144, 102, 177), (151, 152, 171, 170), (154, 155, 174, 173), (162, 158, 177, 181), (150, 151, 170, 169), (153, 154, 173, 172), (160, 162, 181, 179), (165, 166, 186, 185), (175, 176, 196, 195), (102, 165, 185, 145), (174, 175, 195, 194), (177, 102, 145, 197), (170, 171, 191, 190), (173, 174, 194, 193), (181, 177, 197, 201), (169, 170, 190, 189), (172, 173, 193, 192), (179, 181, 201, 199), (168, 169, 189, 188), (183, 172, 192, 203), (180, 179, 199, 200), (167, 168, 188, 187), (178, 183, 203, 198), (182, 180, 200, 202), (166, 167, 187, 186), (171, 178, 198, 191), (176, 182, 202, 196), (201, 197, 184), (198, 184, 191), (203, 192, 184), (193, 184, 192), (194, 184, 193), (195, 184, 194), (196, 184, 195), (202, 184, 196), (200, 184, 202), (199, 184, 200), (201, 184, 199), (184, 198, 203), (145, 184, 197), (185, 184, 145), (186, 184, 185), (187, 184, 186), (188, 184, 187), (189, 184, 188), (190, 184, 189), (191, 184, 190), (229, 220, 221, 228), (239, 210, 211, 238), (236, 213, 214, 235), (231, 218, 219, 230), (243, 206, 207, 242), (238, 211, 212, 237), (241, 208, 209, 240), (228, 221, 222, 227), (225, 223, 205, 244), (226, 224, 223, 225), (235, 214, 215, 234), (230, 219, 220, 229), (233, 216, 217, 232), (242, 207, 208, 241), (237, 212, 213, 236), (240, 209, 210, 239), (227, 222, 224, 226), (244, 205, 206, 243), (232, 217, 218, 231), (234, 215, 216, 233), (222, 252, 253, 224), (207, 255, 256, 208), (214, 262, 264, 215), (221, 251, 252, 222), (206, 266, 255, 207), (213, 263, 262, 214), (220, 250, 251, 221), (205, 261, 266, 206), (212, 265, 263, 213), (219, 249, 250, 220), (223, 254, 261, 205), (211, 259, 265, 212), (218, 248, 249, 219), (210, 258, 259, 211), (217, 246, 248, 218), (209, 257, 258, 210), (216, 260, 246, 217), (224, 253, 254, 223), (208, 256, 257, 209), (215, 264, 260, 216), (245, 244, 243), (234, 233, 245), (234, 245, 235), (235, 245, 236), (236, 245, 237), (237, 245, 238), (238, 245, 239), (239, 245, 240), (240, 245, 241), (241, 245, 242), (243, 242, 245), (244, 245, 225), (225, 245, 226), (226, 245, 227), (227, 245, 228), (228, 245, 229), (229, 245, 230), (230, 245, 231), (231, 245, 232), (232, 245, 233), (251, 270, 271, 252), (266, 285, 274, 255), (263, 282, 281, 262), (250, 269, 270, 251), (261, 280, 285, 266), (265, 284, 282, 263), (249, 268, 269, 250), (254, 273, 280, 261), (259, 278, 284, 265), (248, 267, 268, 249), (258, 277, 278, 259), (246, 204, 267, 248), (257, 276, 277, 258), (260, 279, 204, 246), (253, 272, 273, 254), (256, 275, 276, 257), (264, 283, 279, 260), (252, 271, 272, 253), (255, 274, 275, 256), (262, 281, 283, 264), (267, 287, 288, 268), (277, 297, 298, 278), (204, 247, 287, 267), (276, 296, 297, 277), (279, 299, 247, 204), (272, 292, 293, 273), (275, 295, 296, 276), (283, 303, 299, 279), (271, 291, 292, 272), (274, 294, 295, 275), (281, 301, 303, 283), (270, 290, 291, 271), (285, 305, 294, 274), (282, 302, 301, 281), (269, 289, 290, 270), (280, 300, 305, 285), (284, 304, 302, 282), (268, 288, 289, 269), (273, 293, 300, 280), (278, 298, 304, 284), (303, 286, 299), (300, 293, 286), (305, 286, 294), (295, 294, 286), (296, 295, 286), (297, 296, 286), (298, 297, 286), (304, 298, 286), (302, 304, 286), (301, 302, 286), (303, 301, 286), (286, 305, 300), (247, 299, 286), (287, 247, 286), (288, 287, 286), (289, 288, 286), (290, 289, 286), (291, 290, 286), (292, 291, 286), (293, 292, 286), (331, 322, 323, 330), (341, 312, 313, 340), (338, 315, 316, 337), (333, 320, 321, 332), (345, 308, 309, 344), (340, 313, 314, 339), (343, 310, 311, 342), (330, 323, 324, 329), (327, 325, 307, 346), (328, 326, 325, 327), (337, 316, 317, 336), (332, 321, 322, 331), (335, 318, 319, 334), (344, 309, 310, 343), (339, 314, 315, 338), (342, 311, 312, 341), (329, 324, 326, 328), (346, 307, 308, 345), (334, 319, 320, 333), (336, 317, 318, 335), (324, 354, 355, 326), (309, 357, 358, 310), (316, 364, 366, 317), (323, 353, 354, 324), (308, 368, 357, 309), (315, 365, 364, 316), (322, 352, 353, 323), (307, 363, 368, 308), (314, 367, 365, 315), (321, 351, 352, 322), (325, 356, 363, 307), (313, 361, 367, 314), (320, 350, 351, 321), (312, 360, 361, 313), (319, 348, 350, 320), (311, 359, 360, 312), (318, 362, 348, 319), (326, 355, 356, 325), (310, 358, 359, 311), (317, 366, 362, 318), (347, 346, 345), (336, 335, 347), (336, 347, 337), (337, 347, 338), (338, 347, 339), (339, 347, 340), (340, 347, 341), (341, 347, 342), (342, 347, 343), (343, 347, 344), (345, 344, 347), (346, 347, 327), (327, 347, 328), (328, 347, 329), (329, 347, 330), (330, 347, 331), (331, 347, 332), (332, 347, 333), (333, 347, 334), (334, 347, 335), (353, 372, 373, 354), (368, 387, 376, 357), (365, 384, 383, 364), (352, 371, 372, 353), (363, 382, 387, 368), (367, 386, 384, 365), (351, 370, 371, 352), (356, 375, 382, 363), (361, 380, 386, 367), (350, 369, 370, 351), (360, 379, 380, 361), (348, 306, 369, 350), (359, 378, 379, 360), (362, 381, 306, 348), (355, 374, 375, 356), (358, 377, 378, 359), (366, 385, 381, 362), (354, 373, 374, 355), (357, 376, 377, 358), (364, 383, 385, 366), (369, 389, 390, 370), (379, 399, 400, 380), (306, 349, 389, 369), (378, 398, 399, 379), (381, 401, 349, 306), (374, 394, 395, 375), (377, 397, 398, 378), (385, 405, 401, 381), (373, 393, 394, 374), (376, 396, 397, 377), (383, 403, 405, 385), (372, 392, 393, 373), (387, 407, 396, 376), (384, 404, 403, 383), (371, 391, 392, 372), (382, 402, 407, 387), (386, 406, 404, 384), (370, 390, 391, 371), (375, 395, 402, 382), (380, 400, 406, 386), (405, 388, 401), (402, 395, 388), (407, 388, 396), (397, 396, 388), (398, 397, 388), (399, 398, 388), (400, 399, 388), (406, 400, 388), (404, 406, 388), (403, 404, 388), (405, 403, 388), (388, 407, 402), (349, 401, 388), (389, 349, 388), (390, 389, 388), (391, 390, 388), (392, 391, 388), (393, 392, 388), (394, 393, 388), (395, 394, 388)])
_uv = me_cube_002.uv_layers.new(name='UVMap')
_uv.uv.foreach_set('vector', [0.2201, 0.4816, 0.2201, 0.4847, 0.2154, 0.4847, 0.2154, 0.4816, 0.2304, 0.4505, 0.2304, 0.4474, 0.2352, 0.4474, 0.2352, 0.4505, 0.2154, 0.545, 0.2153, 0.5423, 0.2201, 0.5423, 0.2201, 0.545, 0.2201, 0.476, 0.2201, 0.4786, 0.2154, 0.4786, 0.2154, 0.476, 0.2201, 0.4985, 0.2201, 0.5013, 0.2153, 0.5013, 0.2153, 0.4985, 0.2304, 0.4474, 0.2304, 0.4446, 0.2352, 0.4446, 0.2352, 0.4474, 0.2304, 0.4561, 0.2304, 0.4535, 0.2352, 0.4535, 0.2352, 0.4561, 0.2201, 0.4847, 0.2201, 0.4875, 0.2154, 0.4875, 0.2154, 0.4847, 0.2201, 0.4925, 0.2201, 0.4955, 0.2153, 0.4955, 0.2153, 0.4925, 0.2201, 0.4898, 0.2201, 0.4925, 0.2153, 0.4925, 0.2154, 0.4898, 0.2153, 0.5423, 0.2153, 0.5393, 0.2201, 0.5393, 0.2201, 0.5423, 0.2201, 0.4786, 0.2201, 0.4816, 0.2154, 0.4816, 0.2154, 0.4786, 0.2153, 0.5362, 0.2153, 0.5335, 0.2201, 0.5335, 0.2201, 0.5362, 0.2201, 0.5013, 0.2201, 0.5036, 0.2154, 0.5036, 0.2153, 0.5013, 0.2304, 0.4446, 0.2304, 0.4422, 0.2352, 0.4422, 0.2352, 0.4446, 0.2304, 0.4535, 0.2304, 0.4505, 0.2352, 0.4505, 0.2352, 0.4535, 0.2201, 0.4875, 0.2201, 0.4898, 0.2154, 0.4898, 0.2154, 0.4875, 0.2201, 0.4955, 0.2201, 0.4985, 0.2153, 0.4985, 0.2153, 0.4955, 0.2153, 0.5335, 0.2154, 0.5312, 0.2201, 0.5312, 0.2201, 0.5335, 0.2153, 0.5393, 0.2153, 0.5362, 0.2201, 0.5362, 0.2201, 0.5393, 0.2332, 0.4395, 0.2314, 0.437, 0.2332, 0.436, 0.2346, 0.438, 0.2332, 0.4256, 0.2356, 0.4238, 0.2366, 0.4256, 0.2346, 0.427, 0.2497, 0.431, 0.2497, 0.4341, 0.2476, 0.4337, 0.2476, 0.4313, 0.2356, 0.4413, 0.2332, 0.4395, 0.2346, 0.438, 0.2366, 0.4394, 0.2314, 0.4281, 0.2332, 0.4256, 0.2346, 0.427, 0.2332, 0.429, 0.2487, 0.4281, 0.2497, 0.431, 0.2476, 0.4313, 0.2469, 0.429, 0.2385, 0.4422, 0.2356, 0.4413, 0.2366, 0.4394, 0.2388, 0.4402, 0.2304, 0.431, 0.2314, 0.4281, 0.2332, 0.429, 0.2324, 0.4313, 0.2469, 0.4256, 0.2487, 0.4281, 0.2469, 0.429, 0.2455, 0.427, 0.2416, 0.4422, 0.2385, 0.4422, 0.2388, 0.4402, 0.2412, 0.4402, 0.2304, 0.4341, 0.2304, 0.431, 0.2324, 0.4313, 0.2324, 0.4337, 0.2445, 0.4238, 0.2469, 0.4256, 0.2455, 0.427, 0.2435, 0.4256, 0.2445, 0.4413, 0.2416, 0.4422, 0.2412, 0.4402, 0.2435, 0.4394, 0.2416, 0.4228, 0.2445, 0.4238, 0.2435, 0.4256, 0.2412, 0.4249, 0.2469, 0.4395, 0.2445, 0.4413, 0.2435, 0.4394, 0.2455, 0.438, 0.2385, 0.4228, 0.2416, 0.4228, 0.2412, 0.4249, 0.2388, 0.4249, 0.2487, 0.437, 0.2469, 0.4395, 0.2455, 0.438, 0.2469, 0.436, 0.2314, 0.437, 0.2304, 0.4341, 0.2324, 0.4337, 0.2332, 0.436, 0.2356, 0.4238, 0.2385, 0.4228, 0.2388, 0.4249, 0.2366, 0.4256, 0.2497, 0.4341, 0.2487, 0.437, 0.2469, 0.436, 0.2476, 0.4337, 0.2243, 0.4663, 0.233, 0.4618, 0.2339, 0.4647, 0.2146, 0.4678, 0.2243, 0.4663, 0.2156, 0.4707, 0.2146, 0.4678, 0.2146, 0.4647, 0.2243, 0.4663, 0.2146, 0.4647, 0.2156, 0.4618, 0.2243, 0.4663, 0.2156, 0.4618, 0.2174, 0.4593, 0.2243, 0.4663, 0.2174, 0.4593, 0.2199, 0.4575, 0.2243, 0.4663, 0.2199, 0.4575, 0.2228, 0.4566, 0.2243, 0.4663, 0.2228, 0.4566, 0.2258, 0.4566, 0.2243, 0.4663, 0.2258, 0.4566, 0.2287, 0.4575, 0.2243, 0.4663, 0.2287, 0.4575, 0.2312, 0.4593, 0.2243, 0.4663, 0.233, 0.4618, 0.2243, 0.4663, 0.2312, 0.4593, 0.2339, 0.4647, 0.2339, 0.4678, 0.2243, 0.4663, 0.2339, 0.4678, 0.233, 0.4707, 0.2243, 0.4663, 0.233, 0.4707, 0.2312, 0.4732, 0.2243, 0.4663, 0.2312, 0.4732, 0.2287, 0.475, 0.2243, 0.4663, 0.2287, 0.475, 0.2258, 0.476, 0.2243, 0.4663, 0.2258, 0.476, 0.2228, 0.476, 0.2243, 0.4663, 0.2228, 0.476, 0.2199, 0.475, 0.2243, 0.4663, 0.2199, 0.475, 0.2174, 0.4732, 0.2243, 0.4663, 0.2174, 0.4732, 0.2156, 0.4707, 0.2243, 0.4663, 0.1809, 0.5366, 0.1809, 0.5388, 0.1798, 0.5388, 0.1798, 0.5366, 0.2216, 0.5214, 0.2216, 0.5192, 0.2228, 0.5192, 0.2228, 0.5214, 0.2213, 0.4898, 0.2213, 0.4919, 0.2201, 0.4919, 0.2201, 0.4898, 0.1809, 0.5341, 0.1809, 0.5366, 0.1798, 0.5366, 0.1798, 0.5341, 0.2216, 0.5238, 0.2216, 0.5214, 0.2228, 0.5214, 0.2228, 0.5238, 0.2213, 0.5083, 0.2213, 0.5065, 0.2224, 0.5065, 0.2224, 0.5083, 0.1809, 0.5318, 0.1809, 0.5341, 0.1798, 0.5341, 0.1798, 0.5318, 0.2216, 0.5262, 0.2216, 0.5238, 0.2228, 0.5238, 0.2228, 0.5262, 0.2213, 0.5105, 0.2213, 0.5083, 0.2224, 0.5083, 0.2224, 0.5105, 0.1809, 0.5297, 0.1809, 0.5318, 0.1798, 0.5318, 0.1798, 0.5297, 0.2213, 0.513, 0.2213, 0.5105, 0.2224, 0.5105, 0.2224, 0.513, 0.2213, 0.4989, 0.2213, 0.5007, 0.2201, 0.5007, 0.2201, 0.4989, 0.2213, 0.5153, 0.2213, 0.513, 0.2224, 0.513, 0.2224, 0.5153, 0.2213, 0.4967, 0.2213, 0.4989, 0.2201, 0.4989, 0.2201, 0.4967, 0.2217, 0.5283, 0.2216, 0.5262, 0.2228, 0.5262, 0.2228, 0.5283, 0.2213, 0.5174, 0.2213, 0.5153, 0.2224, 0.5153, 0.2224, 0.5174, 0.2213, 0.4943, 0.2213, 0.4967, 0.2201, 0.4967, 0.2201, 0.4943, 0.1809, 0.5388, 0.1809, 0.5407, 0.1798, 0.5407, 0.1798, 0.5388, 0.2216, 0.5192, 0.2217, 0.5174, 0.2228, 0.5174, 0.2228, 0.5192, 0.2213, 0.4919, 0.2213, 0.4943, 0.2201, 0.4943, 0.2201, 0.4919, 0.4408, 0.5639, 0.4389, 0.5624, 0.4409, 0.5604, 0.4421, 0.5614, 0.4512, 0.5534, 0.4519, 0.5557, 0.4492, 0.5562, 0.4487, 0.5547, 0.4431, 0.5646, 0.4408, 0.5639, 0.4421, 0.5614, 0.4436, 0.5618, 0.4498, 0.5515, 0.4512, 0.5534, 0.4487, 0.5547, 0.4478, 0.5535, 0.4455, 0.5646, 0.4431, 0.5646, 0.4436, 0.5618, 0.4451, 0.5618, 0.4375, 0.5534, 0.4389, 0.5515, 0.4409, 0.5535, 0.44, 0.5547, 0.4478, 0.5501, 0.4498, 0.5515, 0.4478, 0.5535, 0.4466, 0.5526, 0.4478, 0.5639, 0.4455, 0.5646, 0.4451, 0.5618, 0.4466, 0.5614, 0.4367, 0.5557, 0.4375, 0.5534, 0.44, 0.5547, 0.4395, 0.5562, 0.4455, 0.5493, 0.4478, 0.5501, 0.4466, 0.5526, 0.4451, 0.5521, 0.4498, 0.5624, 0.4478, 0.5639, 0.4466, 0.5614, 0.4478, 0.5604, 0.4367, 0.5582, 0.4367, 0.5557, 0.4395, 0.5562, 0.4395, 0.5577, 0.4431, 0.5493, 0.4455, 0.5493, 0.4451, 0.5521, 0.4436, 0.5521, 0.4512, 0.5605, 0.4498, 0.5624, 0.4478, 0.5604, 0.4487, 0.5592, 0.4375, 0.5605, 0.4367, 0.5582, 0.4395, 0.5577, 0.44, 0.5592, 0.4408, 0.5501, 0.4431, 0.5493, 0.4436, 0.5521, 0.4421, 0.5526, 0.4519, 0.5582, 0.4512, 0.5605, 0.4487, 0.5592, 0.4492, 0.5577, 0.4389, 0.5624, 0.4375, 0.5605, 0.44, 0.5592, 0.4409, 0.5604, 0.4389, 0.5515, 0.4408, 0.5501, 0.4421, 0.5526, 0.4409, 0.5535, 0.4519, 0.5557, 0.4519, 0.5582, 0.4492, 0.5577, 0.4492, 0.5562, 0.832, 0.5666, 0.8305, 0.567, 0.8298, 0.5622, 0.8275, 0.5578, 0.8298, 0.5622, 0.8263, 0.5587, 0.829, 0.5573, 0.8305, 0.5573, 0.8298, 0.5622, 0.832, 0.5578, 0.8298, 0.5622, 0.8305, 0.5573, 0.8332, 0.5587, 0.8298, 0.5622, 0.832, 0.5578, 0.8341, 0.5599, 0.8298, 0.5622, 0.8332, 0.5587, 0.8346, 0.5614, 0.8298, 0.5622, 0.8341, 0.5599, 0.8346, 0.5629, 0.8298, 0.5622, 0.8346, 0.5614, 0.8341, 0.5644, 0.8298, 0.5622, 0.8346, 0.5629, 0.8332, 0.5657, 0.8298, 0.5622, 0.8341, 0.5644, 0.832, 0.5666, 0.8298, 0.5622, 0.8332, 0.5657, 0.8298, 0.5622, 0.8275, 0.5578, 0.829, 0.5573, 0.829, 0.567, 0.8298, 0.5622, 0.8305, 0.567, 0.8275, 0.5666, 0.8298, 0.5622, 0.829, 0.567, 0.8263, 0.5657, 0.8298, 0.5622, 0.8275, 0.5666, 0.8254, 0.5644, 0.8298, 0.5622, 0.8263, 0.5657, 0.8249, 0.5629, 0.8298, 0.5622, 0.8254, 0.5644, 0.8249, 0.5614, 0.8298, 0.5622, 0.8249, 0.5629, 0.8254, 0.5599, 0.8298, 0.5622, 0.8249, 0.5614, 0.8263, 0.5587, 0.8298, 0.5622, 0.8254, 0.5599, 0.2201, 0.4841, 0.2201, 0.4811, 0.2249, 0.4811, 0.2249, 0.4841, 0.2264, 0.4842, 0.2264, 0.4812, 0.2311, 0.4812, 0.2311, 0.4842, 0.2154, 0.5312, 0.2153, 0.5285, 0.2201, 0.5285, 0.2201, 0.5312, 0.2201, 0.4898, 0.2201, 0.4871, 0.2249, 0.4871, 0.2249, 0.4898, 0.2201, 0.5123, 0.2201, 0.5151, 0.2153, 0.5151, 0.2153, 0.5123, 0.2264, 0.4812, 0.2264, 0.4783, 0.2311, 0.4783, 0.2311, 0.4812, 0.2264, 0.4898, 0.2264, 0.4872, 0.2311, 0.4872, 0.2311, 0.4898, 0.2201, 0.4811, 0.2201, 0.4783, 0.2249, 0.4783, 0.2249, 0.4811, 0.2201, 0.5063, 0.2201, 0.5093, 0.2153, 0.5093, 0.2153, 0.5063, 0.2201, 0.5036, 0.2201, 0.5063, 0.2153, 0.5063, 0.2154, 0.5036, 0.2153, 0.5285, 0.2153, 0.5255, 0.2201, 0.5255, 0.2201, 0.5285, 0.2201, 0.4871, 0.2201, 0.4841, 0.2249, 0.4841, 0.2249, 0.4871, 0.2153, 0.5224, 0.2153, 0.5197, 0.2201, 0.5197, 0.2201, 0.5224, 0.2201, 0.5151, 0.2201, 0.5174, 0.2154, 0.5174, 0.2153, 0.5151, 0.2264, 0.4783, 0.2264, 0.476, 0.2311, 0.476, 0.2311, 0.4783, 0.2264, 0.4872, 0.2264, 0.4842, 0.2311, 0.4842, 0.2311, 0.4872, 0.2201, 0.4783, 0.2201, 0.476, 0.2249, 0.476, 0.2249, 0.4783, 0.2201, 0.5093, 0.2201, 0.5123, 0.2153, 0.5123, 0.2153, 0.5093, 0.2153, 0.5197, 0.2154, 0.5174, 0.2201, 0.5174, 0.2201, 0.5197, 0.2153, 0.5255, 0.2153, 0.5224, 0.2201, 0.5224, 0.2201, 0.5255, 0.1268, 0.547, 0.1297, 0.5479, 0.1288, 0.5498, 0.1265, 0.549, 0.1349, 0.5582, 0.134, 0.5611, 0.1322, 0.5602, 0.1329, 0.5579, 0.1184, 0.5636, 0.1166, 0.5611, 0.1185, 0.5602, 0.1199, 0.5622, 0.1238, 0.547, 0.1268, 0.547, 0.1265, 0.549, 0.1241, 0.549, 0.1349, 0.5552, 0.1349, 0.5582, 0.1329, 0.5579, 0.1329, 0.5555, 0.1209, 0.5654, 0.1184, 0.5636, 0.1199, 0.5622, 0.1218, 0.5636, 0.1209, 0.5479, 0.1238, 0.547, 0.1241, 0.549, 0.1218, 0.5498, 0.134, 0.5522, 0.1349, 0.5552, 0.1329, 0.5555, 0.1322, 0.5532, 0.1238, 0.5664, 0.1209, 0.5654, 0.1218, 0.5636, 0.1241, 0.5643, 0.1184, 0.5497, 0.1209, 0.5479, 0.1218, 0.5498, 0.1199, 0.5512, 0.1322, 0.5497, 0.134, 0.5522, 0.1322, 0.5532, 0.1307, 0.5512, 0.1268, 0.5664, 0.1238, 0.5664, 0.1241, 0.5643, 0.1265, 0.5643, 0.1166, 0.5522, 0.1184, 0.5497, 0.1199, 0.5512, 0.1185, 0.5532, 0.1297, 0.5654, 0.1268, 0.5664, 0.1265, 0.5643, 0.1288, 0.5636, 0.1157, 0.5552, 0.1166, 0.5522, 0.1185, 0.5532, 0.1177, 0.5555, 0.1322, 0.5636, 0.1297, 0.5654, 0.1288, 0.5636, 0.1307, 0.5622, 0.1157, 0.5582, 0.1157, 0.5552, 0.1177, 0.5555, 0.1177, 0.5579, 0.1297, 0.5479, 0.1322, 0.5497, 0.1307, 0.5512, 0.1288, 0.5498, 0.134, 0.5611, 0.1322, 0.5636, 0.1307, 0.5622, 0.1322, 0.5602, 0.1166, 0.5611, 0.1157, 0.5582, 0.1177, 0.5579, 0.1185, 0.5602, 0.1253, 0.5373, 0.1166, 0.5417, 0.1157, 0.5388, 0.1349, 0.5357, 0.1253, 0.5373, 0.134, 0.5328, 0.1349, 0.5357, 0.1349, 0.5388, 0.1253, 0.5373, 0.1349, 0.5388, 0.134, 0.5417, 0.1253, 0.5373, 0.134, 0.5417, 0.1322, 0.5442, 0.1253, 0.5373, 0.1322, 0.5442, 0.1297, 0.546, 0.1253, 0.5373, 0.1297, 0.546, 0.1268, 0.547, 0.1253, 0.5373, 0.1268, 0.547, 0.1238, 0.547, 0.1253, 0.5373, 0.1238, 0.547, 0.1209, 0.546, 0.1253, 0.5373, 0.1209, 0.546, 0.1184, 0.5442, 0.1253, 0.5373, 0.1166, 0.5417, 0.1253, 0.5373, 0.1184, 0.5442, 0.1157, 0.5388, 0.1157, 0.5357, 0.1253, 0.5373, 0.1157, 0.5357, 0.1166, 0.5328, 0.1253, 0.5373, 0.1166, 0.5328, 0.1184, 0.5303, 0.1253, 0.5373, 0.1184, 0.5303, 0.1209, 0.5285, 0.1253, 0.5373, 0.1209, 0.5285, 0.1238, 0.5276, 0.1253, 0.5373, 0.1238, 0.5276, 0.1268, 0.5276, 0.1253, 0.5373, 0.1268, 0.5276, 0.1297, 0.5285, 0.1253, 0.5373, 0.1297, 0.5285, 0.1322, 0.5303, 0.1253, 0.5373, 0.1322, 0.5303, 0.134, 0.5328, 0.1253, 0.5373, 0.1809, 0.5256, 0.1809, 0.5279, 0.1798, 0.5279, 0.1798, 0.5256, 0.2216, 0.5323, 0.2216, 0.5301, 0.2228, 0.5301, 0.2228, 0.5323, 0.2213, 0.5065, 0.2213, 0.5086, 0.2201, 0.5086, 0.2201, 0.5065, 0.1809, 0.5232, 0.1809, 0.5256, 0.1798, 0.5256, 0.1798, 0.5232, 0.2216, 0.5347, 0.2216, 0.5323, 0.2228, 0.5323, 0.2228, 0.5347, 0.2213, 0.4916, 0.2213, 0.4898, 0.2224, 0.4898, 0.2224, 0.4916, 0.1809, 0.5208, 0.1809, 0.5232, 0.1798, 0.5232, 0.1798, 0.5208, 0.2216, 0.537, 0.2216, 0.5347, 0.2228, 0.5347, 0.2228, 0.537, 0.2213, 0.4938, 0.2213, 0.4916, 0.2224, 0.4916, 0.2224, 0.4938, 0.1809, 0.5188, 0.1809, 0.5208, 0.1798, 0.5208, 0.1798, 0.5188, 0.2213, 0.4962, 0.2213, 0.4938, 0.2224, 0.4938, 0.2224, 0.4962, 0.2213, 0.5156, 0.2213, 0.5174, 0.2201, 0.5174, 0.2201, 0.5156, 0.2213, 0.4986, 0.2213, 0.4962, 0.2224, 0.4962, 0.2224, 0.4986, 0.2213, 0.5134, 0.2213, 0.5156, 0.2201, 0.5156, 0.2201, 0.5134, 0.2217, 0.5392, 0.2216, 0.537, 0.2228, 0.537, 0.2228, 0.5392, 0.2213, 0.5007, 0.2213, 0.4986, 0.2224, 0.4986, 0.2224, 0.5007, 0.2213, 0.511, 0.2213, 0.5134, 0.2201, 0.5134, 0.2201, 0.511, 0.1809, 0.5279, 0.1809, 0.5297, 0.1798, 0.5297, 0.1798, 0.5279, 0.2216, 0.5301, 0.2217, 0.5283, 0.2228, 0.5283, 0.2228, 0.5301, 0.2213, 0.5086, 0.2213, 0.511, 0.2201, 0.511, 0.2201, 0.5086, 0.463, 0.5501, 0.465, 0.5515, 0.463, 0.5535, 0.4618, 0.5526, 0.4527, 0.5605, 0.4519, 0.5582, 0.4547, 0.5577, 0.4552, 0.5592, 0.4607, 0.5493, 0.463, 0.5501, 0.4618, 0.5526, 0.4603, 0.5521, 0.4541, 0.5624, 0.4527, 0.5605, 0.4552, 0.5592, 0.4561, 0.5604, 0.4583, 0.5493, 0.4607, 0.5493, 0.4603, 0.5521, 0.4588, 0.5521, 0.4664, 0.5605, 0.465, 0.5624, 0.463, 0.5604, 0.4639, 0.5592, 0.456, 0.5639, 0.4541, 0.5624, 0.4561, 0.5604, 0.4573, 0.5614, 0.456, 0.5501, 0.4583, 0.5493, 0.4588, 0.5521, 0.4573, 0.5526, 0.4671, 0.5582, 0.4664, 0.5605, 0.4639, 0.5592, 0.4644, 0.5577, 0.4583, 0.5646, 0.456, 0.5639, 0.4573, 0.5614, 0.4588, 0.5618, 0.4541, 0.5515, 0.456, 0.5501, 0.4573, 0.5526, 0.4561, 0.5535, 0.4671, 0.5557, 0.4671, 0.5582, 0.4644, 0.5577, 0.4644, 0.5562, 0.4607, 0.5646, 0.4583, 0.5646, 0.4588, 0.5618, 0.4603, 0.5618, 0.4527, 0.5534, 0.4541, 0.5515, 0.4561, 0.5535, 0.4552, 0.5547, 0.4664, 0.5534, 0.4671, 0.5557, 0.4644, 0.5562, 0.4639, 0.5547, 0.463, 0.5639, 0.4607, 0.5646, 0.4603, 0.5618, 0.4618, 0.5614, 0.4519, 0.5557, 0.4527, 0.5534, 0.4552, 0.5547, 0.4547, 0.5562, 0.465, 0.5515, 0.4664, 0.5534, 0.4639, 0.5547, 0.463, 0.5535, 0.465, 0.5624, 0.463, 0.5639, 0.4618, 0.5614, 0.463, 0.5604, 0.4519, 0.5582, 0.4519, 0.5557, 0.4547, 0.5562, 0.4547, 0.5577, 0.8427, 0.5578, 0.8442, 0.5573, 0.845, 0.5622, 0.8472, 0.5666, 0.845, 0.5622, 0.8484, 0.5657, 0.8457, 0.567, 0.8442, 0.567, 0.845, 0.5622, 0.8427, 0.5666, 0.845, 0.5622, 0.8442, 0.567, 0.8415, 0.5657, 0.845, 0.5622, 0.8427, 0.5666, 0.8406, 0.5644, 0.845, 0.5622, 0.8415, 0.5657, 0.8401, 0.5629, 0.845, 0.5622, 0.8406, 0.5644, 0.8401, 0.5614, 0.845, 0.5622, 0.8401, 0.5629, 0.8406, 0.5599, 0.845, 0.5622, 0.8401, 0.5614, 0.8415, 0.5587, 0.845, 0.5622, 0.8406, 0.5599, 0.8427, 0.5578, 0.845, 0.5622, 0.8415, 0.5587, 0.845, 0.5622, 0.8472, 0.5666, 0.8457, 0.567, 0.8457, 0.5573, 0.845, 0.5622, 0.8442, 0.5573, 0.8472, 0.5578, 0.845, 0.5622, 0.8457, 0.5573, 0.8484, 0.5587, 0.845, 0.5622, 0.8472, 0.5578, 0.8493, 0.5599, 0.845, 0.5622, 0.8484, 0.5587, 0.8498, 0.5614, 0.845, 0.5622, 0.8493, 0.5599, 0.8498, 0.5629, 0.845, 0.5622, 0.8498, 0.5614, 0.8493, 0.5644, 0.845, 0.5622, 0.8498, 0.5629, 0.8484, 0.5657, 0.845, 0.5622, 0.8493, 0.5644, 0.2201, 0.4816, 0.2154, 0.4816, 0.2154, 0.4847, 0.2201, 0.4847, 0.2304, 0.4505, 0.2352, 0.4505, 0.2352, 0.4474, 0.2304, 0.4474, 0.2154, 0.545, 0.2201, 0.545, 0.2201, 0.5423, 0.2153, 0.5423, 0.2201, 0.476, 0.2154, 0.476, 0.2154, 0.4786, 0.2201, 0.4786, 0.2201, 0.4985, 0.2153, 0.4985, 0.2153, 0.5013, 0.2201, 0.5013, 0.2304, 0.4474, 0.2352, 0.4474, 0.2352, 0.4446, 0.2304, 0.4446, 0.2304, 0.4561, 0.2352, 0.4561, 0.2352, 0.4535, 0.2304, 0.4535, 0.2201, 0.4847, 0.2154, 0.4847, 0.2154, 0.4875, 0.2201, 0.4875, 0.2201, 0.4925, 0.2153, 0.4925, 0.2153, 0.4955, 0.2201, 0.4955, 0.2201, 0.4898, 0.2154, 0.4898, 0.2153, 0.4925, 0.2201, 0.4925, 0.2153, 0.5423, 0.2201, 0.5423, 0.2201, 0.5393, 0.2153, 0.5393, 0.2201, 0.4786, 0.2154, 0.4786, 0.2154, 0.4816, 0.2201, 0.4816, 0.2153, 0.5362, 0.2201, 0.5362, 0.2201, 0.5335, 0.2153, 0.5335, 0.2201, 0.5013, 0.2153, 0.5013, 0.2154, 0.5036, 0.2201, 0.5036, 0.2304, 0.4446, 0.2352, 0.4446, 0.2352, 0.4422, 0.2304, 0.4422, 0.2304, 0.4535, 0.2352, 0.4535, 0.2352, 0.4505, 0.2304, 0.4505, 0.2201, 0.4875, 0.2154, 0.4875, 0.2154, 0.4898, 0.2201, 0.4898, 0.2201, 0.4955, 0.2153, 0.4955, 0.2153, 0.4985, 0.2201, 0.4985, 0.2153, 0.5335, 0.2201, 0.5335, 0.2201, 0.5312, 0.2154, 0.5312, 0.2153, 0.5393, 0.2201, 0.5393, 0.2201, 0.5362, 0.2153, 0.5362, 0.2332, 0.4395, 0.2346, 0.438, 0.2332, 0.436, 0.2314, 0.437, 0.2332, 0.4256, 0.2346, 0.427, 0.2366, 0.4256, 0.2356, 0.4238, 0.2497, 0.431, 0.2476, 0.4313, 0.2476, 0.4337, 0.2497, 0.4341, 0.2356, 0.4413, 0.2366, 0.4394, 0.2346, 0.438, 0.2332, 0.4395, 0.2314, 0.4281, 0.2332, 0.429, 0.2346, 0.427, 0.2332, 0.4256, 0.2487, 0.4281, 0.2469, 0.429, 0.2476, 0.4313, 0.2497, 0.431, 0.2385, 0.4422, 0.2388, 0.4402, 0.2366, 0.4394, 0.2356, 0.4413, 0.2304, 0.431, 0.2324, 0.4313, 0.2332, 0.429, 0.2314, 0.4281, 0.2469, 0.4256, 0.2455, 0.427, 0.2469, 0.429, 0.2487, 0.4281, 0.2416, 0.4422, 0.2412, 0.4402, 0.2388, 0.4402, 0.2385, 0.4422, 0.2304, 0.4341, 0.2324, 0.4337, 0.2324, 0.4313, 0.2304, 0.431, 0.2445, 0.4238, 0.2435, 0.4256, 0.2455, 0.427, 0.2469, 0.4256, 0.2445, 0.4413, 0.2435, 0.4394, 0.2412, 0.4402, 0.2416, 0.4422, 0.2416, 0.4228, 0.2412, 0.4249, 0.2435, 0.4256, 0.2445, 0.4238, 0.2469, 0.4395, 0.2455, 0.438, 0.2435, 0.4394, 0.2445, 0.4413, 0.2385, 0.4228, 0.2388, 0.4249, 0.2412, 0.4249, 0.2416, 0.4228, 0.2487, 0.437, 0.2469, 0.436, 0.2455, 0.438, 0.2469, 0.4395, 0.2314, 0.437, 0.2332, 0.436, 0.2324, 0.4337, 0.2304, 0.4341, 0.2356, 0.4238, 0.2366, 0.4256, 0.2388, 0.4249, 0.2385, 0.4228, 0.2497, 0.4341, 0.2476, 0.4337, 0.2469, 0.436, 0.2487, 0.437, 0.2243, 0.4663, 0.2339, 0.4647, 0.233, 0.4618, 0.2146, 0.4678, 0.2156, 0.4707, 0.2243, 0.4663, 0.2146, 0.4678, 0.2243, 0.4663, 0.2146, 0.4647, 0.2146, 0.4647, 0.2243, 0.4663, 0.2156, 0.4618, 0.2156, 0.4618, 0.2243, 0.4663, 0.2174, 0.4593, 0.2174, 0.4593, 0.2243, 0.4663, 0.2199, 0.4575, 0.2199, 0.4575, 0.2243, 0.4663, 0.2228, 0.4566, 0.2228, 0.4566, 0.2243, 0.4663, 0.2258, 0.4566, 0.2258, 0.4566, 0.2243, 0.4663, 0.2287, 0.4575, 0.2287, 0.4575, 0.2243, 0.4663, 0.2312, 0.4593, 0.233, 0.4618, 0.2312, 0.4593, 0.2243, 0.4663, 0.2339, 0.4647, 0.2243, 0.4663, 0.2339, 0.4678, 0.2339, 0.4678, 0.2243, 0.4663, 0.233, 0.4707, 0.233, 0.4707, 0.2243, 0.4663, 0.2312, 0.4732, 0.2312, 0.4732, 0.2243, 0.4663, 0.2287, 0.475, 0.2287, 0.475, 0.2243, 0.4663, 0.2258, 0.476, 0.2258, 0.476, 0.2243, 0.4663, 0.2228, 0.476, 0.2228, 0.476, 0.2243, 0.4663, 0.2199, 0.475, 0.2199, 0.475, 0.2243, 0.4663, 0.2174, 0.4732, 0.2174, 0.4732, 0.2243, 0.4663, 0.2156, 0.4707, 0.1809, 0.5366, 0.1798, 0.5366, 0.1798, 0.5388, 0.1809, 0.5388, 0.2216, 0.5214, 0.2228, 0.5214, 0.2228, 0.5192, 0.2216, 0.5192, 0.2213, 0.4898, 0.2201, 0.4898, 0.2201, 0.4919, 0.2213, 0.4919, 0.1809, 0.5341, 0.1798, 0.5341, 0.1798, 0.5366, 0.1809, 0.5366, 0.2216, 0.5238, 0.2228, 0.5238, 0.2228, 0.5214, 0.2216, 0.5214, 0.2213, 0.5083, 0.2224, 0.5083, 0.2224, 0.5065, 0.2213, 0.5065, 0.1809, 0.5318, 0.1798, 0.5318, 0.1798, 0.5341, 0.1809, 0.5341, 0.2216, 0.5262, 0.2228, 0.5262, 0.2228, 0.5238, 0.2216, 0.5238, 0.2213, 0.5105, 0.2224, 0.5105, 0.2224, 0.5083, 0.2213, 0.5083, 0.1809, 0.5297, 0.1798, 0.5297, 0.1798, 0.5318, 0.1809, 0.5318, 0.2213, 0.513, 0.2224, 0.513, 0.2224, 0.5105, 0.2213, 0.5105, 0.2213, 0.4989, 0.2201, 0.4989, 0.2201, 0.5007, 0.2213, 0.5007, 0.2213, 0.5153, 0.2224, 0.5153, 0.2224, 0.513, 0.2213, 0.513, 0.2213, 0.4967, 0.2201, 0.4967, 0.2201, 0.4989, 0.2213, 0.4989, 0.2217, 0.5283, 0.2228, 0.5283, 0.2228, 0.5262, 0.2216, 0.5262, 0.2213, 0.5174, 0.2224, 0.5174, 0.2224, 0.5153, 0.2213, 0.5153, 0.2213, 0.4943, 0.2201, 0.4943, 0.2201, 0.4967, 0.2213, 0.4967, 0.1809, 0.5388, 0.1798, 0.5388, 0.1798, 0.5407, 0.1809, 0.5407, 0.2216, 0.5192, 0.2228, 0.5192, 0.2228, 0.5174, 0.2217, 0.5174, 0.2213, 0.4919, 0.2201, 0.4919, 0.2201, 0.4943, 0.2213, 0.4943, 0.4408, 0.5639, 0.4421, 0.5614, 0.4409, 0.5604, 0.4389, 0.5624, 0.4512, 0.5534, 0.4487, 0.5547, 0.4492, 0.5562, 0.4519, 0.5557, 0.4431, 0.5646, 0.4436, 0.5618, 0.4421, 0.5614, 0.4408, 0.5639, 0.4498, 0.5515, 0.4478, 0.5535, 0.4487, 0.5547, 0.4512, 0.5534, 0.4455, 0.5646, 0.4451, 0.5618, 0.4436, 0.5618, 0.4431, 0.5646, 0.4375, 0.5534, 0.44, 0.5547, 0.4409, 0.5535, 0.4389, 0.5515, 0.4478, 0.5501, 0.4466, 0.5526, 0.4478, 0.5535, 0.4498, 0.5515, 0.4478, 0.5639, 0.4466, 0.5614, 0.4451, 0.5618, 0.4455, 0.5646, 0.4367, 0.5557, 0.4395, 0.5562, 0.44, 0.5547, 0.4375, 0.5534, 0.4455, 0.5493, 0.4451, 0.5521, 0.4466, 0.5526, 0.4478, 0.5501, 0.4498, 0.5624, 0.4478, 0.5604, 0.4466, 0.5614, 0.4478, 0.5639, 0.4367, 0.5582, 0.4395, 0.5577, 0.4395, 0.5562, 0.4367, 0.5557, 0.4431, 0.5493, 0.4436, 0.5521, 0.4451, 0.5521, 0.4455, 0.5493, 0.4512, 0.5605, 0.4487, 0.5592, 0.4478, 0.5604, 0.4498, 0.5624, 0.4375, 0.5605, 0.44, 0.5592, 0.4395, 0.5577, 0.4367, 0.5582, 0.4408, 0.5501, 0.4421, 0.5526, 0.4436, 0.5521, 0.4431, 0.5493, 0.4519, 0.5582, 0.4492, 0.5577, 0.4487, 0.5592, 0.4512, 0.5605, 0.4389, 0.5624, 0.4409, 0.5604, 0.44, 0.5592, 0.4375, 0.5605, 0.4389, 0.5515, 0.4409, 0.5535, 0.4421, 0.5526, 0.4408, 0.5501, 0.4519, 0.5557, 0.4492, 0.5562, 0.4492, 0.5577, 0.4519, 0.5582, 0.832, 0.5666, 0.8298, 0.5622, 0.8305, 0.567, 0.8275, 0.5578, 0.8263, 0.5587, 0.8298, 0.5622, 0.829, 0.5573, 0.8298, 0.5622, 0.8305, 0.5573, 0.832, 0.5578, 0.8305, 0.5573, 0.8298, 0.5622, 0.8332, 0.5587, 0.832, 0.5578, 0.8298, 0.5622, 0.8341, 0.5599, 0.8332, 0.5587, 0.8298, 0.5622, 0.8346, 0.5614, 0.8341, 0.5599, 0.8298, 0.5622, 0.8346, 0.5629, 0.8346, 0.5614, 0.8298, 0.5622, 0.8341, 0.5644, 0.8346, 0.5629, 0.8298, 0.5622, 0.8332, 0.5657, 0.8341, 0.5644, 0.8298, 0.5622, 0.832, 0.5666, 0.8332, 0.5657, 0.8298, 0.5622, 0.8298, 0.5622, 0.829, 0.5573, 0.8275, 0.5578, 0.829, 0.567, 0.8305, 0.567, 0.8298, 0.5622, 0.8275, 0.5666, 0.829, 0.567, 0.8298, 0.5622, 0.8263, 0.5657, 0.8275, 0.5666, 0.8298, 0.5622, 0.8254, 0.5644, 0.8263, 0.5657, 0.8298, 0.5622, 0.8249, 0.5629, 0.8254, 0.5644, 0.8298, 0.5622, 0.8249, 0.5614, 0.8249, 0.5629, 0.8298, 0.5622, 0.8254, 0.5599, 0.8249, 0.5614, 0.8298, 0.5622, 0.8263, 0.5587, 0.8254, 0.5599, 0.8298, 0.5622, 0.2201, 0.4841, 0.2249, 0.4841, 0.2249, 0.4811, 0.2201, 0.4811, 0.2264, 0.4842, 0.2311, 0.4842, 0.2311, 0.4812, 0.2264, 0.4812, 0.2154, 0.5312, 0.2201, 0.5312, 0.2201, 0.5285, 0.2153, 0.5285, 0.2201, 0.4898, 0.2249, 0.4898, 0.2249, 0.4871, 0.2201, 0.4871, 0.2201, 0.5123, 0.2153, 0.5123, 0.2153, 0.5151, 0.2201, 0.5151, 0.2264, 0.4812, 0.2311, 0.4812, 0.2311, 0.4783, 0.2264, 0.4783, 0.2264, 0.4898, 0.2311, 0.4898, 0.2311, 0.4872, 0.2264, 0.4872, 0.2201, 0.4811, 0.2249, 0.4811, 0.2249, 0.4783, 0.2201, 0.4783, 0.2201, 0.5063, 0.2153, 0.5063, 0.2153, 0.5093, 0.2201, 0.5093, 0.2201, 0.5036, 0.2154, 0.5036, 0.2153, 0.5063, 0.2201, 0.5063, 0.2153, 0.5285, 0.2201, 0.5285, 0.2201, 0.5255, 0.2153, 0.5255, 0.2201, 0.4871, 0.2249, 0.4871, 0.2249, 0.4841, 0.2201, 0.4841, 0.2153, 0.5224, 0.2201, 0.5224, 0.2201, 0.5197, 0.2153, 0.5197, 0.2201, 0.5151, 0.2153, 0.5151, 0.2154, 0.5174, 0.2201, 0.5174, 0.2264, 0.4783, 0.2311, 0.4783, 0.2311, 0.476, 0.2264, 0.476, 0.2264, 0.4872, 0.2311, 0.4872, 0.2311, 0.4842, 0.2264, 0.4842, 0.2201, 0.4783, 0.2249, 0.4783, 0.2249, 0.476, 0.2201, 0.476, 0.2201, 0.5093, 0.2153, 0.5093, 0.2153, 0.5123, 0.2201, 0.5123, 0.2153, 0.5197, 0.2201, 0.5197, 0.2201, 0.5174, 0.2154, 0.5174, 0.2153, 0.5255, 0.2201, 0.5255, 0.2201, 0.5224, 0.2153, 0.5224, 0.1268, 0.547, 0.1265, 0.549, 0.1288, 0.5498, 0.1297, 0.5479, 0.1349, 0.5582, 0.1329, 0.5579, 0.1322, 0.5602, 0.134, 0.5611, 0.1184, 0.5636, 0.1199, 0.5622, 0.1185, 0.5602, 0.1166, 0.5611, 0.1238, 0.547, 0.1241, 0.549, 0.1265, 0.549, 0.1268, 0.547, 0.1349, 0.5552, 0.1329, 0.5555, 0.1329, 0.5579, 0.1349, 0.5582, 0.1209, 0.5654, 0.1218, 0.5636, 0.1199, 0.5622, 0.1184, 0.5636, 0.1209, 0.5479, 0.1218, 0.5498, 0.1241, 0.549, 0.1238, 0.547, 0.134, 0.5522, 0.1322, 0.5532, 0.1329, 0.5555, 0.1349, 0.5552, 0.1238, 0.5664, 0.1241, 0.5643, 0.1218, 0.5636, 0.1209, 0.5654, 0.1184, 0.5497, 0.1199, 0.5512, 0.1218, 0.5498, 0.1209, 0.5479, 0.1322, 0.5497, 0.1307, 0.5512, 0.1322, 0.5532, 0.134, 0.5522, 0.1268, 0.5664, 0.1265, 0.5643, 0.1241, 0.5643, 0.1238, 0.5664, 0.1166, 0.5522, 0.1185, 0.5532, 0.1199, 0.5512, 0.1184, 0.5497, 0.1297, 0.5654, 0.1288, 0.5636, 0.1265, 0.5643, 0.1268, 0.5664, 0.1157, 0.5552, 0.1177, 0.5555, 0.1185, 0.5532, 0.1166, 0.5522, 0.1322, 0.5636, 0.1307, 0.5622, 0.1288, 0.5636, 0.1297, 0.5654, 0.1157, 0.5582, 0.1177, 0.5579, 0.1177, 0.5555, 0.1157, 0.5552, 0.1297, 0.5479, 0.1288, 0.5498, 0.1307, 0.5512, 0.1322, 0.5497, 0.134, 0.5611, 0.1322, 0.5602, 0.1307, 0.5622, 0.1322, 0.5636, 0.1166, 0.5611, 0.1185, 0.5602, 0.1177, 0.5579, 0.1157, 0.5582, 0.1253, 0.5373, 0.1157, 0.5388, 0.1166, 0.5417, 0.1349, 0.5357, 0.134, 0.5328, 0.1253, 0.5373, 0.1349, 0.5357, 0.1253, 0.5373, 0.1349, 0.5388, 0.1349, 0.5388, 0.1253, 0.5373, 0.134, 0.5417, 0.134, 0.5417, 0.1253, 0.5373, 0.1322, 0.5442, 0.1322, 0.5442, 0.1253, 0.5373, 0.1297, 0.546, 0.1297, 0.546, 0.1253, 0.5373, 0.1268, 0.547, 0.1268, 0.547, 0.1253, 0.5373, 0.1238, 0.547, 0.1238, 0.547, 0.1253, 0.5373, 0.1209, 0.546, 0.1209, 0.546, 0.1253, 0.5373, 0.1184, 0.5442, 0.1166, 0.5417, 0.1184, 0.5442, 0.1253, 0.5373, 0.1157, 0.5388, 0.1253, 0.5373, 0.1157, 0.5357, 0.1157, 0.5357, 0.1253, 0.5373, 0.1166, 0.5328, 0.1166, 0.5328, 0.1253, 0.5373, 0.1184, 0.5303, 0.1184, 0.5303, 0.1253, 0.5373, 0.1209, 0.5285, 0.1209, 0.5285, 0.1253, 0.5373, 0.1238, 0.5276, 0.1238, 0.5276, 0.1253, 0.5373, 0.1268, 0.5276, 0.1268, 0.5276, 0.1253, 0.5373, 0.1297, 0.5285, 0.1297, 0.5285, 0.1253, 0.5373, 0.1322, 0.5303, 0.1322, 0.5303, 0.1253, 0.5373, 0.134, 0.5328, 0.1809, 0.5256, 0.1798, 0.5256, 0.1798, 0.5279, 0.1809, 0.5279, 0.2216, 0.5323, 0.2228, 0.5323, 0.2228, 0.5301, 0.2216, 0.5301, 0.2213, 0.5065, 0.2201, 0.5065, 0.2201, 0.5086, 0.2213, 0.5086, 0.1809, 0.5232, 0.1798, 0.5232, 0.1798, 0.5256, 0.1809, 0.5256, 0.2216, 0.5347, 0.2228, 0.5347, 0.2228, 0.5323, 0.2216, 0.5323, 0.2213, 0.4916, 0.2224, 0.4916, 0.2224, 0.4898, 0.2213, 0.4898, 0.1809, 0.5208, 0.1798, 0.5208, 0.1798, 0.5232, 0.1809, 0.5232, 0.2216, 0.537, 0.2228, 0.537, 0.2228, 0.5347, 0.2216, 0.5347, 0.2213, 0.4938, 0.2224, 0.4938, 0.2224, 0.4916, 0.2213, 0.4916, 0.1809, 0.5188, 0.1798, 0.5188, 0.1798, 0.5208, 0.1809, 0.5208, 0.2213, 0.4962, 0.2224, 0.4962, 0.2224, 0.4938, 0.2213, 0.4938, 0.2213, 0.5156, 0.2201, 0.5156, 0.2201, 0.5174, 0.2213, 0.5174, 0.2213, 0.4986, 0.2224, 0.4986, 0.2224, 0.4962, 0.2213, 0.4962, 0.2213, 0.5134, 0.2201, 0.5134, 0.2201, 0.5156, 0.2213, 0.5156, 0.2217, 0.5392, 0.2228, 0.5392, 0.2228, 0.537, 0.2216, 0.537, 0.2213, 0.5007, 0.2224, 0.5007, 0.2224, 0.4986, 0.2213, 0.4986, 0.2213, 0.511, 0.2201, 0.511, 0.2201, 0.5134, 0.2213, 0.5134, 0.1809, 0.5279, 0.1798, 0.5279, 0.1798, 0.5297, 0.1809, 0.5297, 0.2216, 0.5301, 0.2228, 0.5301, 0.2228, 0.5283, 0.2217, 0.5283, 0.2213, 0.5086, 0.2201, 0.5086, 0.2201, 0.511, 0.2213, 0.511, 0.463, 0.5501, 0.4618, 0.5526, 0.463, 0.5535, 0.465, 0.5515, 0.4527, 0.5605, 0.4552, 0.5592, 0.4547, 0.5577, 0.4519, 0.5582, 0.4607, 0.5493, 0.4603, 0.5521, 0.4618, 0.5526, 0.463, 0.5501, 0.4541, 0.5624, 0.4561, 0.5604, 0.4552, 0.5592, 0.4527, 0.5605, 0.4583, 0.5493, 0.4588, 0.5521, 0.4603, 0.5521, 0.4607, 0.5493, 0.4664, 0.5605, 0.4639, 0.5592, 0.463, 0.5604, 0.465, 0.5624, 0.456, 0.5639, 0.4573, 0.5614, 0.4561, 0.5604, 0.4541, 0.5624, 0.456, 0.5501, 0.4573, 0.5526, 0.4588, 0.5521, 0.4583, 0.5493, 0.4671, 0.5582, 0.4644, 0.5577, 0.4639, 0.5592, 0.4664, 0.5605, 0.4583, 0.5646, 0.4588, 0.5618, 0.4573, 0.5614, 0.456, 0.5639, 0.4541, 0.5515, 0.4561, 0.5535, 0.4573, 0.5526, 0.456, 0.5501, 0.4671, 0.5557, 0.4644, 0.5562, 0.4644, 0.5577, 0.4671, 0.5582, 0.4607, 0.5646, 0.4603, 0.5618, 0.4588, 0.5618, 0.4583, 0.5646, 0.4527, 0.5534, 0.4552, 0.5547, 0.4561, 0.5535, 0.4541, 0.5515, 0.4664, 0.5534, 0.4639, 0.5547, 0.4644, 0.5562, 0.4671, 0.5557, 0.463, 0.5639, 0.4618, 0.5614, 0.4603, 0.5618, 0.4607, 0.5646, 0.4519, 0.5557, 0.4547, 0.5562, 0.4552, 0.5547, 0.4527, 0.5534, 0.465, 0.5515, 0.463, 0.5535, 0.4639, 0.5547, 0.4664, 0.5534, 0.465, 0.5624, 0.463, 0.5604, 0.4618, 0.5614, 0.463, 0.5639, 0.4519, 0.5582, 0.4547, 0.5577, 0.4547, 0.5562, 0.4519, 0.5557, 0.8427, 0.5578, 0.845, 0.5622, 0.8442, 0.5573, 0.8472, 0.5666, 0.8484, 0.5657, 0.845, 0.5622, 0.8457, 0.567, 0.845, 0.5622, 0.8442, 0.567, 0.8427, 0.5666, 0.8442, 0.567, 0.845, 0.5622, 0.8415, 0.5657, 0.8427, 0.5666, 0.845, 0.5622, 0.8406, 0.5644, 0.8415, 0.5657, 0.845, 0.5622, 0.8401, 0.5629, 0.8406, 0.5644, 0.845, 0.5622, 0.8401, 0.5614, 0.8401, 0.5629, 0.845, 0.5622, 0.8406, 0.5599, 0.8401, 0.5614, 0.845, 0.5622, 0.8415, 0.5587, 0.8406, 0.5599, 0.845, 0.5622, 0.8427, 0.5578, 0.8415, 0.5587, 0.845, 0.5622, 0.845, 0.5622, 0.8457, 0.567, 0.8472, 0.5666, 0.8457, 0.5573, 0.8442, 0.5573, 0.845, 0.5622, 0.8472, 0.5578, 0.8457, 0.5573, 0.845, 0.5622, 0.8484, 0.5587, 0.8472, 0.5578, 0.845, 0.5622, 0.8493, 0.5599, 0.8484, 0.5587, 0.845, 0.5622, 0.8498, 0.5614, 0.8493, 0.5599, 0.845, 0.5622, 0.8498, 0.5629, 0.8498, 0.5614, 0.845, 0.5622, 0.8493, 0.5644, 0.8498, 0.5629, 0.845, 0.5622, 0.8484, 0.5657, 0.8493, 0.5644, 0.845, 0.5622])
me_cube_002.materials.append(mat_material)
me_cube_002.use_remesh_preserve_volume = False
me_cube_002.use_remesh_preserve_attributes = False
me_cube_002.use_mirror_vertex_groups = False
me_cube_002.update()

# ---- objects
ob_cube_000 = bpy.data.objects.new('Cube.000', me_cube_000)
ob_camera = bpy.data.objects.new('Camera', cam_camera)
ob_cube_003 = bpy.data.objects.new('Cube.003', me_cube_003)
ob_cube_002 = bpy.data.objects.new('Cube.002', me_cube_002)

# ---- transforms, parenting, visibility, modifiers, constraints
ob_cube_000.location = (0.0, 0.0, 0.0)
ob_cube_000.lineart.crease_threshold = 0.0
ob_camera.location = (15.45, -10.19, 5.719)
ob_camera.rotation_euler = (1.431, -1.661e-05, 0.994)
ob_camera.hide_viewport = True
ob_camera.lineart.crease_threshold = 0.0
ob_cube_003.location = (0.0, 0.0, 0.0)
ob_cube_003.lineart.crease_threshold = 0.0
ob_cube_002.location = (0.0, 0.0, 0.0)
ob_cube_002.lineart.crease_threshold = 0.0

# ---- collection membership
col_collection_5.objects.link(ob_cube_000)
col_collection_5.objects.link(ob_camera)
col_collection_5.objects.link(ob_cube_003)
col_collection_5.objects.link(ob_cube_002)

# ---- scene / render settings (as saved in the file)
scene.camera = ob_camera
scene.frame_start = 0; scene.frame_end = 1; scene.frame_set(0)
scene.render.engine = 'CYCLES'
scene.render.resolution_percentage = 50
scene.render.fps = 10
scene.render.dither_intensity = 0.0
scene.cycles.use_denoising = False
scene.cycles.samples = 128
scene.cycles.sampling_pattern = 'TABULATED_SOBOL'
scene.cycles.use_adaptive_sampling = False
scene.cycles.use_light_tree = False
scene.cycles.blur_glossy = 0.0
scene.cycles.sample_clamp_indirect = 0.0
scene.view_settings.view_transform = 'Standard'
bpy.context.view_layer.update()
